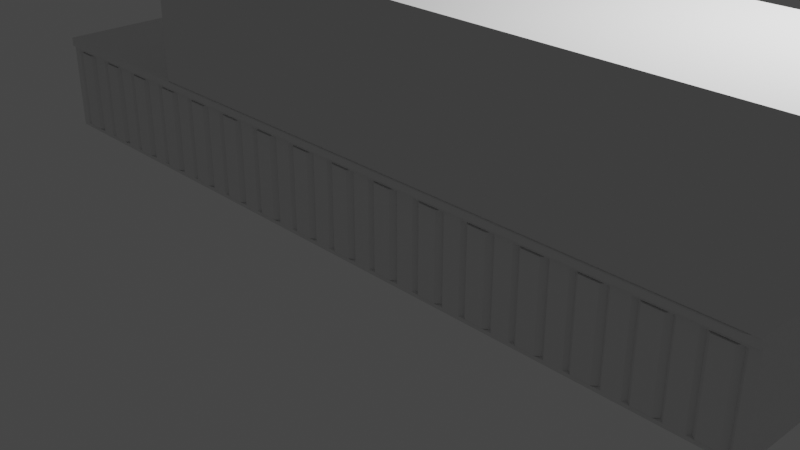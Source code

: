 # Source: newCounter.blend  (saved by Blender 2.80.75; exported with 4.5.12 LTS)
import bpy
from mathutils import Matrix  # noqa: F401  (used for matrix-valued properties, if any)

bpy.ops.wm.read_factory_settings(use_empty=True)
scene = bpy.context.scene
scene.name = 'Scene'

# ---- collections
col_collection = bpy.data.collections.new('Collection'); scene.collection.children.link(col_collection)

# ---- materials (node trees are filled in below, after node groups)
mat_material = bpy.data.materials.new('Material')
mat_material.alpha_threshold = 0.0
mat_material.use_transparent_shadow = False
mat_material.line_color = (0.0, 0.0, 0.0, 1.0)

# ---- material node trees
mat_material.use_nodes = True; mat_material.node_tree.nodes.clear()
_N = mat_material.node_tree.nodes; _L = mat_material.node_tree.links
n0 = _N.new('ShaderNodeOutputMaterial'); n0.name = 'Material Output'; n0.location = (300, 300)
n1 = _N.new('ShaderNodeBsdfPrincipled'); n1.name = 'Principled BSDF'; n1.location = (10, 300)
n1.distribution = 'GGX'
n1.subsurface_method = 'BURLEY'
n1.inputs[2].default_value = 0.4
n1.inputs[3].default_value = 1.45
n1.inputs[27].default_value = (0.0, 0.0, 0.0, 1.0)
n1.inputs[28].default_value = 1.0
_L.new(n1.outputs[0], n0.inputs[0])
n0.is_active_output = True

# ---- world
world_world = bpy.data.worlds.new('World'); scene.world = world_world
world_world.use_nodes = True; world_world.node_tree.nodes.clear()
_N = world_world.node_tree.nodes; _L = world_world.node_tree.links
n0 = _N.new('ShaderNodeOutputWorld'); n0.name = 'World Output'; n0.location = (300, 300)
n1 = _N.new('ShaderNodeBackground'); n1.name = 'Background'; n1.location = (10, 300)
n1.inputs[0].default_value = (0.05088, 0.05088, 0.05088, 1.0)
_L.new(n1.outputs[0], n0.inputs[0])
n0.is_active_output = True
world_world.color = (0.05088, 0.05088, 0.05088)
world_world.use_sun_shadow = False
world_world.sun_shadow_jitter_overblur = 0.0

# ---- cameras
cam_camera = bpy.data.cameras.new('Camera')
cam_camera.clip_end = 100.0
cam_camera.ortho_scale = 7.314

# ---- lights
light_light = bpy.data.lights.new('Light', 'POINT')
light_light.transmission_factor = 0.0
light_light.energy = 1000.0
light_light.shadow_soft_size = 0.1
light_light.shadow_maximum_resolution = 0.006
light_light.use_absolute_resolution = True

# ---- meshes
me_cube = bpy.data.meshes.new('Cube')
me_cube.from_pydata([(1.0, 1.0, 1.0), (1.0, 1.0, -1.0), (1.0, -1.0, 1.0), (1.0, -1.0, -1.0), (-1.0, 1.0, 1.0), (-1.0, 1.0, -1.0), (-1.0, -1.0, 1.0), (-1.0, -1.0, -1.0), (0.0, 1.0, -1.0), (1.0, 1.0, 0.0), (0.0, 1.0, 1.0), (0.0, 1.0, 0.0), (-0.5, 1.0, -1.0), (0.5, 1.0, 1.0), (0.5, 1.0, -1.0), (-0.5, 1.0, 1.0), (0.5, 1.0, 0.0), (-0.5, 1.0, 0.0), (0.0174, 1.0, 0.04455), (0.0174, 1.0, 0.9554), (0.4868, 1.0, 0.9554), (0.4868, 1.0, 0.04455), (0.5174, 1.0, -0.9554), (0.5174, 1.0, -0.04455), (0.9868, 1.0, -0.04455), (0.9868, 1.0, -0.9554), (0.0174, 1.0, -0.9554), (0.0174, 1.0, -0.04455), (0.4868, 1.0, -0.04455), (0.4868, 1.0, -0.9554), (-0.4826, 1.0, 0.04455), (-0.4826, 1.0, 0.9554), (-0.01322, 1.0, 0.9554), (-0.01322, 1.0, 0.04455), (-0.4826, 1.0, -0.9554), (-0.4826, 1.0, -0.04455), (-0.01322, 1.0, -0.04455), (-0.01322, 1.0, -0.9554), (0.5174, 1.0, 0.04455), (0.5174, 1.0, 0.9554), (0.9868, 1.0, 0.9554), (0.9868, 1.0, 0.04455), (-0.9826, 1.0, -0.9554), (-0.9826, 1.0, 0.9554), (-0.5132, 1.0, 0.9554), (-0.5132, 1.0, 0.0), (-0.5132, 1.0, -0.9554), (0.0174, -0.9536, 0.9554), (0.0174, -0.9536, 0.04455), (0.4868, -0.9536, 0.04455), (0.4868, -0.9536, 0.9554), (0.5174, -0.9536, -0.04455), (0.5174, -0.9536, -0.9554), (0.9868, -0.9536, -0.9554), (0.9868, -0.9536, -0.04455), (0.0174, -0.9536, -0.04455), (0.0174, -0.9536, -0.9554), (0.4868, -0.9536, -0.9554), (0.4868, -0.9536, -0.04455), (-0.4826, -0.9536, 0.9554), (-0.4826, -0.9536, 0.04455), (-0.01322, -0.9536, 0.04455), (-0.01322, -0.9536, 0.9554), (-0.4826, -0.9536, -0.04455), (-0.4826, -0.9536, -0.9554), (-0.01322, -0.9536, -0.9554), (-0.01322, -0.9536, -0.04455), (0.5174, -0.9536, 0.9554), (0.5174, -0.9536, 0.04455), (0.9868, -0.9536, 0.04455), (0.9868, -0.9536, 0.9554), (-0.9826, -0.9536, 0.9554), (-0.9826, -0.9536, -0.9554), (-0.5132, -0.9536, -0.9554), (-0.5132, -0.9536, 0.9554), (-0.5132, -0.9536, 0.0), (0.0, -1.0, 1.0), (0.0, -1.0, -1.0), (-0.5, -1.0, 1.0), (-0.5, -1.0, -1.0), (0.5, -1.0, -1.0), (0.5, -1.0, 1.0), (-1.0, -1.0, 0.8215), (1.0, -1.0, 0.8215), (-1.0, 1.0, 0.8215), (-0.9826, 1.0, 0.7849), (-0.9826, -0.9536, 0.7849), (0.0, -1.0, 0.8215), (-0.5, -1.0, 0.8215), (0.5, -1.0, 0.8215), (-0.9683, -1.058, 0.8532), (-1.0, -1.026, 0.8215), (-0.9683, -1.058, 0.9683), (-1.0, -1.026, 1.0), (-0.5, -1.058, 0.9683), (-0.5, -1.026, 1.0), (0.5, -1.058, 0.9683), (0.5, -1.026, 1.0), (0.0, -1.026, 1.0), (0.0, -1.058, 0.9683), (0.9683, -1.058, 0.9683), (1.0, -1.026, 1.0), (0.9683, -1.058, 0.8532), (1.0, -1.026, 0.8215), (0.0, -1.026, 0.8215), (0.0, -1.058, 0.8532), (-0.5, -1.058, 0.8532), (-0.5, -1.026, 0.8215), (0.5, -1.058, 0.8532), (0.5, -1.026, 0.8215), (-0.75, -1.0, 1.0), (-0.75, -1.0, -1.0), (-0.75, -1.0, 0.8215), (-0.75, -1.026, 1.0), (-0.7342, -1.058, 0.9683), (-0.75, -1.026, 0.8215), (-0.7342, -1.058, 0.8532), (-0.25, -1.0, -1.0), (-0.25, -1.0, 1.0), (-0.25, -1.0, 0.8215), (-0.25, -1.026, 1.0), (-0.25, -1.058, 0.9683), (-0.25, -1.026, 0.8215), (-0.25, -1.058, 0.8532), (0.25, -1.0, 1.0), (0.25, -1.0, -1.0), (0.25, -1.0, 0.8215), (0.25, -1.026, 1.0), (0.25, -1.058, 0.9683), (0.25, -1.026, 0.8215), (0.25, -1.058, 0.8532), (0.75, -1.0, -1.0), (0.75, -1.0, 1.0), (0.75, -1.0, 0.8215), (0.75, -1.026, 1.0), (0.7342, -1.058, 0.9683), (0.75, -1.026, 0.8215), (0.7342, -1.058, 0.8532), (-0.875, -1.0, 1.0), (-0.875, -1.026, 1.0), (-0.8512, -1.058, 0.8532), (-0.875, -1.0, -1.0), (-0.875, -1.0, 0.8215), (-0.8512, -1.058, 0.9683), (-0.875, -1.026, 0.8215), (-0.625, -1.0, -1.0), (-0.625, -1.0, 0.8215), (-0.6171, -1.058, 0.9683), (-0.625, -1.026, 0.8215), (-0.625, -1.0, 1.0), (-0.625, -1.026, 1.0), (-0.6171, -1.058, 0.8532), (-0.375, -1.0, 1.0), (-0.375, -1.026, 1.0), (-0.375, -1.058, 0.8532), (-0.375, -1.0, -1.0), (-0.375, -1.0, 0.8215), (-0.375, -1.058, 0.9683), (-0.375, -1.026, 0.8215), (-0.125, -1.0, -1.0), (-0.125, -1.0, 0.8215), (-0.125, -1.058, 0.9683), (-0.125, -1.026, 0.8215), (-0.125, -1.0, 1.0), (-0.125, -1.026, 1.0), (-0.125, -1.058, 0.8532), (0.125, -1.0, 1.0), (0.125, -1.026, 1.0), (0.125, -1.058, 0.8532), (0.125, -1.0, -1.0), (0.125, -1.0, 0.8215), (0.125, -1.058, 0.9683), (0.125, -1.026, 0.8215), (0.375, -1.0, -1.0), (0.375, -1.0, 0.8215), (0.375, -1.058, 0.9683), (0.375, -1.026, 0.8215), (0.375, -1.0, 1.0), (0.375, -1.026, 1.0), (0.375, -1.058, 0.8532), (0.625, -1.0, 1.0), (0.625, -1.026, 1.0), (0.6171, -1.058, 0.8532), (0.625, -1.0, -1.0), (0.625, -1.0, 0.8215), (0.6171, -1.058, 0.9683), (0.625, -1.026, 0.8215), (0.875, -1.0, -1.0), (0.875, -1.0, 0.8215), (0.8512, -1.058, 0.9683), (0.875, -1.026, 0.8215), (0.875, -1.0, 1.0), (0.875, -1.026, 1.0), (0.8512, -1.058, 0.8532), (-0.9157, -1.012, 0.7315), (-0.9593, -1.012, 0.7315), (-0.9593, -1.012, -0.91), (-0.9157, -1.012, -0.91), (0.08431, -1.012, 0.7315), (0.04069, -1.012, 0.7315), (0.04069, -1.012, -0.91), (0.08431, -1.012, -0.91), (-0.4157, -1.012, 0.7315), (-0.4593, -1.012, 0.7315), (-0.4593, -1.012, -0.91), (-0.4157, -1.012, -0.91), (0.5843, -1.012, 0.7315), (0.5407, -1.012, 0.7315), (0.5407, -1.012, -0.91), (0.5843, -1.012, -0.91), (-0.6657, -1.012, 0.7315), (-0.7093, -1.012, 0.7315), (-0.7093, -1.012, -0.91), (-0.6657, -1.012, -0.91), (-0.1657, -1.012, 0.7315), (-0.2093, -1.012, 0.7315), (-0.2093, -1.012, -0.91), (-0.1657, -1.012, -0.91), (0.3343, -1.012, 0.7315), (0.2907, -1.012, 0.7315), (0.2907, -1.012, -0.91), (0.3343, -1.012, -0.91), (0.8343, -1.012, 0.7315), (0.7907, -1.012, 0.7315), (0.7907, -1.012, -0.91), (0.8343, -1.012, -0.91), (-0.7907, -1.012, 0.7315), (-0.8343, -1.012, 0.7315), (-0.8343, -1.012, -0.91), (-0.7907, -1.012, -0.91), (-0.5407, -1.012, 0.7315), (-0.5843, -1.012, 0.7315), (-0.5843, -1.012, -0.91), (-0.5407, -1.012, -0.91), (-0.2907, -1.012, 0.7315), (-0.3343, -1.012, 0.7315), (-0.3343, -1.012, -0.91), (-0.2907, -1.012, -0.91), (-0.04069, -1.012, 0.7315), (-0.08431, -1.012, 0.7315), (-0.08431, -1.012, -0.91), (-0.04069, -1.012, -0.91), (0.2093, -1.012, 0.7315), (0.1657, -1.012, 0.7315), (0.1657, -1.012, -0.91), (0.2093, -1.012, -0.91), (0.4593, -1.012, 0.7315), (0.4157, -1.012, 0.7315), (0.4157, -1.012, -0.91), (0.4593, -1.012, -0.91), (0.7093, -1.012, 0.7315), (0.6657, -1.012, 0.7315), (0.6657, -1.012, -0.91), (0.7093, -1.012, -0.91), (0.9593, -1.012, 0.7315), (0.9157, -1.012, 0.7315), (0.9157, -1.012, -0.91), (0.9593, -1.012, -0.91), (-0.9791, -1.0, 0.7512), (-0.8959, -1.0, 0.7512), (-0.8959, -1.0, -0.9297), (-0.9791, -1.0, -0.9297), (0.02094, -1.0, 0.7512), (0.1041, -1.0, 0.7512), (0.1041, -1.0, -0.9297), (0.02094, -1.0, -0.9297), (-0.4791, -1.0, 0.7512), (-0.3959, -1.0, 0.7512), (-0.3959, -1.0, -0.9297), (-0.4791, -1.0, -0.9297), (0.5209, -1.0, 0.7512), (0.6041, -1.0, 0.7512), (0.6041, -1.0, -0.9297), (0.5209, -1.0, -0.9297), (-0.7291, -1.0, 0.7512), (-0.6459, -1.0, 0.7512), (-0.6459, -1.0, -0.9297), (-0.7291, -1.0, -0.9297), (-0.2291, -1.0, 0.7512), (-0.1459, -1.0, 0.7512), (-0.1459, -1.0, -0.9297), (-0.2291, -1.0, -0.9297), (0.2709, -1.0, 0.7512), (0.3541, -1.0, 0.7512), (0.3541, -1.0, -0.9297), (0.2709, -1.0, -0.9297), (0.7709, -1.0, 0.7512), (0.8541, -1.0, 0.7512), (0.8541, -1.0, -0.9297), (0.7709, -1.0, -0.9297), (-0.8541, -1.0, 0.7512), (-0.7709, -1.0, 0.7512), (-0.7709, -1.0, -0.9297), (-0.8541, -1.0, -0.9297), (-0.6041, -1.0, 0.7512), (-0.5209, -1.0, 0.7512), (-0.5209, -1.0, -0.9297), (-0.6041, -1.0, -0.9297), (-0.3541, -1.0, 0.7512), (-0.2709, -1.0, 0.7512), (-0.2709, -1.0, -0.9297), (-0.3541, -1.0, -0.9297), (-0.1041, -1.0, 0.7512), (-0.02094, -1.0, 0.7512), (-0.02094, -1.0, -0.9297), (-0.1041, -1.0, -0.9297), (0.1459, -1.0, 0.7512), (0.2291, -1.0, 0.7512), (0.2291, -1.0, -0.9297), (0.1459, -1.0, -0.9297), (0.3959, -1.0, 0.7512), (0.4791, -1.0, 0.7512), (0.4791, -1.0, -0.9297), (0.3959, -1.0, -0.9297), (0.6459, -1.0, 0.7512), (0.7291, -1.0, 0.7512), (0.7291, -1.0, -0.9297), (0.6459, -1.0, -0.9297), (0.8959, -1.0, 0.7512), (0.9791, -1.0, 0.7512), (0.9791, -1.0, -0.9297), (0.8959, -1.0, -0.9297), (-0.9705, -0.969, 0.7427), (-0.9045, -0.969, 0.7427), (-0.9045, -0.969, -0.9212), (-0.9705, -0.969, -0.9212), (0.02947, -0.969, 0.7427), (0.09553, -0.969, 0.7427), (0.09553, -0.969, -0.9212), (0.02947, -0.969, -0.9212), (-0.4705, -0.969, 0.7427), (-0.4045, -0.969, 0.7427), (-0.4045, -0.969, -0.9212), (-0.4705, -0.969, -0.9212), (0.5295, -0.969, 0.7427), (0.5955, -0.969, 0.7427), (0.5955, -0.969, -0.9212), (0.5295, -0.969, -0.9212), (-0.7205, -0.969, 0.7427), (-0.6545, -0.969, 0.7427), (-0.6545, -0.969, -0.9212), (-0.7205, -0.969, -0.9212), (-0.2205, -0.969, 0.7427), (-0.1545, -0.969, 0.7427), (-0.1545, -0.969, -0.9212), (-0.2205, -0.969, -0.9212), (0.2795, -0.969, 0.7427), (0.3455, -0.969, 0.7427), (0.3455, -0.969, -0.9212), (0.2795, -0.969, -0.9212), (0.7795, -0.969, 0.7427), (0.8455, -0.969, 0.7427), (0.8455, -0.969, -0.9212), (0.7795, -0.969, -0.9212), (-0.8455, -0.969, 0.7427), (-0.7795, -0.969, 0.7427), (-0.7795, -0.969, -0.9212), (-0.8455, -0.969, -0.9212), (-0.5955, -0.969, 0.7427), (-0.5295, -0.969, 0.7427), (-0.5295, -0.969, -0.9212), (-0.5955, -0.969, -0.9212), (-0.3455, -0.969, 0.7427), (-0.2795, -0.969, 0.7427), (-0.2795, -0.969, -0.9212), (-0.3455, -0.969, -0.9212), (-0.09553, -0.969, 0.7427), (-0.02947, -0.969, 0.7427), (-0.02947, -0.969, -0.9212), (-0.09553, -0.969, -0.9212), (0.1545, -0.969, 0.7427), (0.2205, -0.969, 0.7427), (0.2205, -0.969, -0.9212), (0.1545, -0.969, -0.9212), (0.4045, -0.969, 0.7427), (0.4705, -0.969, 0.7427), (0.4705, -0.969, -0.9212), (0.4045, -0.969, -0.9212), (0.6545, -0.969, 0.7427), (0.7205, -0.969, 0.7427), (0.7205, -0.969, -0.9212), (0.6545, -0.969, -0.9212), (0.9045, -0.969, 0.7427), (0.9705, -0.969, 0.7427), (0.9705, -0.969, -0.9212), (0.9045, -0.969, -0.9212)], [], [(0, 13, 10, 15, 4, 6, 138, 110, 149, 78, 152, 118, 163, 76, 166, 124, 177, 81, 180, 132, 191, 2), (194, 195, 196, 197), (82, 6, 4, 84), (5, 12, 8, 14, 1, 3, 187, 131, 183, 80, 173, 125, 169, 77, 159, 117, 155, 79, 145, 111, 141, 7), (1, 9, 0, 2, 83, 3), (24, 25, 53, 54), (44, 45, 75, 74), (30, 31, 59, 60), (23, 24, 54, 51), (43, 44, 74, 71), (25, 22, 52, 53), (46, 42, 72, 73), (11, 10, 19, 18), (10, 13, 20, 19), (13, 16, 21, 20), (16, 11, 18, 21), (14, 16, 23, 22), (16, 9, 24, 23), (9, 1, 25, 24), (1, 14, 22, 25), (8, 11, 27, 26), (11, 16, 28, 27), (16, 14, 29, 28), (14, 8, 26, 29), (17, 15, 31, 30), (15, 10, 32, 31), (10, 11, 33, 32), (11, 17, 30, 33), (12, 17, 35, 34), (17, 11, 36, 35), (11, 8, 37, 36), (8, 12, 34, 37), (16, 13, 39, 38), (13, 0, 40, 39), (0, 9, 41, 40), (9, 16, 38, 41), (84, 4, 43, 85), (4, 15, 44, 43), (15, 17, 45, 44), (17, 12, 46, 45), (12, 5, 42, 46), (48, 47, 50, 49), (52, 51, 54, 53), (56, 55, 58, 57), (60, 59, 62, 61), (64, 63, 66, 65), (68, 67, 70, 69), (72, 86, 71, 74, 75, 73), (33, 30, 60, 61), (45, 46, 73, 75), (31, 32, 62, 59), (38, 39, 67, 68), (18, 19, 47, 48), (32, 33, 61, 62), (41, 38, 68, 69), (21, 18, 48, 49), (39, 40, 70, 67), (19, 20, 50, 47), (26, 27, 55, 56), (40, 41, 69, 70), (20, 21, 49, 50), (29, 26, 56, 57), (27, 28, 58, 55), (34, 35, 63, 64), (28, 29, 57, 58), (37, 34, 64, 65), (35, 36, 66, 63), (85, 43, 71, 86), (22, 23, 51, 52), (36, 37, 65, 66), (198, 199, 200, 201), (202, 203, 204, 205), (206, 207, 208, 209), (174, 89, 109, 176), (143, 92, 90, 140), (42, 85, 86, 72), (5, 84, 85, 42), (7, 82, 84, 5), (185, 96, 108, 182), (83, 2, 101, 103), (166, 76, 98, 167), (180, 81, 97, 181), (138, 6, 93, 139), (6, 82, 91, 93), (152, 78, 95, 153), (157, 94, 106, 154), (188, 83, 103, 190), (160, 87, 104, 162), (171, 99, 105, 168), (90, 92, 93, 91), (139, 93, 92, 143), (167, 98, 99, 171), (153, 95, 94, 157), (181, 97, 96, 185), (100, 102, 103, 101), (190, 103, 102, 193), (162, 104, 105, 165), (176, 109, 108, 179), (148, 107, 106, 151), (146, 88, 107, 148), (142, 112, 115, 144), (144, 115, 116, 140), (150, 113, 114, 147), (149, 110, 113, 150), (147, 114, 116, 151), (210, 211, 212, 213), (158, 122, 123, 154), (164, 120, 121, 161), (156, 119, 122, 158), (161, 121, 123, 165), (163, 118, 120, 164), (214, 215, 216, 217), (172, 129, 130, 168), (178, 127, 128, 175), (175, 128, 130, 179), (177, 124, 127, 178), (170, 126, 129, 172), (218, 219, 220, 221), (186, 136, 137, 182), (192, 134, 135, 189), (184, 133, 136, 186), (191, 132, 134, 192), (189, 135, 137, 193), (222, 223, 224, 225), (91, 144, 140, 90), (82, 142, 144, 91), (113, 139, 143, 114), (110, 138, 139, 113), (114, 143, 140, 116), (226, 227, 228, 229), (230, 231, 232, 233), (94, 147, 151, 106), (78, 149, 150, 95), (95, 150, 147, 94), (112, 146, 148, 115), (115, 148, 151, 116), (88, 156, 158, 107), (107, 158, 154, 106), (120, 153, 157, 121), (121, 157, 154, 123), (118, 152, 153, 120), (234, 235, 236, 237), (238, 239, 240, 241), (76, 163, 164, 98), (99, 161, 165, 105), (98, 164, 161, 99), (122, 162, 165, 123), (119, 160, 162, 122), (87, 170, 172, 104), (104, 172, 168, 105), (127, 167, 171, 128), (128, 171, 168, 130), (124, 166, 167, 127), (242, 243, 244, 245), (246, 247, 248, 249), (81, 177, 178, 97), (96, 175, 179, 108), (97, 178, 175, 96), (129, 176, 179, 130), (126, 174, 176, 129), (89, 184, 186, 109), (109, 186, 182, 108), (134, 181, 185, 135), (132, 180, 181, 134), (135, 185, 182, 137), (250, 251, 252, 253), (254, 255, 256, 257), (100, 189, 193, 102), (2, 191, 192, 101), (101, 192, 189, 100), (136, 190, 193, 137), (133, 188, 190, 136), (142, 82, 258, 259), (82, 7, 261, 258), (7, 141, 260, 261), (141, 142, 259, 260), (170, 87, 262, 263), (87, 77, 265, 262), (77, 169, 264, 265), (169, 170, 263, 264), (156, 88, 266, 267), (88, 79, 269, 266), (79, 155, 268, 269), (155, 156, 267, 268), (184, 89, 270, 271), (89, 80, 273, 270), (80, 183, 272, 273), (183, 184, 271, 272), (146, 112, 274, 275), (112, 111, 277, 274), (111, 145, 276, 277), (145, 146, 275, 276), (160, 119, 278, 279), (119, 117, 281, 278), (117, 159, 280, 281), (159, 160, 279, 280), (174, 126, 282, 283), (126, 125, 285, 282), (125, 173, 284, 285), (173, 174, 283, 284), (188, 133, 286, 287), (133, 131, 289, 286), (131, 187, 288, 289), (187, 188, 287, 288), (112, 142, 290, 291), (142, 141, 293, 290), (141, 111, 292, 293), (111, 112, 291, 292), (88, 146, 294, 295), (146, 145, 297, 294), (145, 79, 296, 297), (79, 88, 295, 296), (119, 156, 298, 299), (156, 155, 301, 298), (155, 117, 300, 301), (117, 119, 299, 300), (87, 160, 302, 303), (160, 159, 305, 302), (159, 77, 304, 305), (77, 87, 303, 304), (126, 170, 306, 307), (170, 169, 309, 306), (169, 125, 308, 309), (125, 126, 307, 308), (89, 174, 310, 311), (174, 173, 313, 310), (173, 80, 312, 313), (80, 89, 311, 312), (133, 184, 314, 315), (184, 183, 317, 314), (183, 131, 316, 317), (131, 133, 315, 316), (83, 188, 318, 319), (188, 187, 321, 318), (187, 3, 320, 321), (3, 83, 319, 320), (322, 323, 259, 258), (323, 324, 260, 259), (325, 322, 258, 261), (324, 325, 261, 260), (326, 327, 263, 262), (327, 328, 264, 263), (329, 326, 262, 265), (328, 329, 265, 264), (330, 331, 267, 266), (331, 332, 268, 267), (333, 330, 266, 269), (332, 333, 269, 268), (334, 335, 271, 270), (335, 336, 272, 271), (337, 334, 270, 273), (336, 337, 273, 272), (338, 339, 275, 274), (339, 340, 276, 275), (341, 338, 274, 277), (340, 341, 277, 276), (342, 343, 279, 278), (343, 344, 280, 279), (345, 342, 278, 281), (344, 345, 281, 280), (346, 347, 283, 282), (347, 348, 284, 283), (349, 346, 282, 285), (348, 349, 285, 284), (350, 351, 287, 286), (351, 352, 288, 287), (353, 350, 286, 289), (352, 353, 289, 288), (354, 355, 291, 290), (355, 356, 292, 291), (357, 354, 290, 293), (356, 357, 293, 292), (358, 359, 295, 294), (359, 360, 296, 295), (361, 358, 294, 297), (360, 361, 297, 296), (362, 363, 299, 298), (363, 364, 300, 299), (365, 362, 298, 301), (364, 365, 301, 300), (366, 367, 303, 302), (367, 368, 304, 303), (369, 366, 302, 305), (368, 369, 305, 304), (370, 371, 307, 306), (371, 372, 308, 307), (373, 370, 306, 309), (372, 373, 309, 308), (374, 375, 311, 310), (375, 376, 312, 311), (377, 374, 310, 313), (376, 377, 313, 312), (378, 379, 315, 314), (379, 380, 316, 315), (381, 378, 314, 317), (380, 381, 317, 316), (382, 383, 319, 318), (383, 384, 320, 319), (385, 382, 318, 321), (384, 385, 321, 320), (195, 194, 323, 322), (194, 197, 324, 323), (196, 195, 322, 325), (197, 196, 325, 324), (199, 198, 327, 326), (198, 201, 328, 327), (200, 199, 326, 329), (201, 200, 329, 328), (203, 202, 331, 330), (202, 205, 332, 331), (204, 203, 330, 333), (205, 204, 333, 332), (207, 206, 335, 334), (206, 209, 336, 335), (208, 207, 334, 337), (209, 208, 337, 336), (211, 210, 339, 338), (210, 213, 340, 339), (212, 211, 338, 341), (213, 212, 341, 340), (215, 214, 343, 342), (214, 217, 344, 343), (216, 215, 342, 345), (217, 216, 345, 344), (219, 218, 347, 346), (218, 221, 348, 347), (220, 219, 346, 349), (221, 220, 349, 348), (223, 222, 351, 350), (222, 225, 352, 351), (224, 223, 350, 353), (225, 224, 353, 352), (227, 226, 355, 354), (226, 229, 356, 355), (228, 227, 354, 357), (229, 228, 357, 356), (231, 230, 359, 358), (230, 233, 360, 359), (232, 231, 358, 361), (233, 232, 361, 360), (235, 234, 363, 362), (234, 237, 364, 363), (236, 235, 362, 365), (237, 236, 365, 364), (239, 238, 367, 366), (238, 241, 368, 367), (240, 239, 366, 369), (241, 240, 369, 368), (243, 242, 371, 370), (242, 245, 372, 371), (244, 243, 370, 373), (245, 244, 373, 372), (247, 246, 375, 374), (246, 249, 376, 375), (248, 247, 374, 377), (249, 248, 377, 376), (251, 250, 379, 378), (250, 253, 380, 379), (252, 251, 378, 381), (253, 252, 381, 380), (255, 254, 383, 382), (254, 257, 384, 383), (256, 255, 382, 385), (257, 256, 385, 384)])
_uv = me_cube.uv_layers.new(name='UVMap')
_uv.uv.foreach_set('vector', [0.375, 0.0, 0.4375, 0.0, 0.5, 0.0, 0.5625, 0.0, 0.625, 0.0, 0.625, 0.25, 0.6094, 0.25, 0.5938, 0.25, 0.5781, 0.25, 0.5625, 0.25, 0.5469, 0.25, 0.5312, 0.25, 0.5156, 0.25, 0.5, 0.25, 0.4844, 0.25, 0.4688, 0.25, 0.4531, 0.25, 0.4375, 0.25, 0.4219, 0.25, 0.4063, 0.25, 0.3906, 0.25, 0.375, 0.25, 0.5975, 0.4895, 0.5975, 0.4949, 0.3802, 0.4949, 0.3802, 0.4895, 0.6027, 0.5, 0.625, 0.5, 0.625, 0.75, 0.6027, 0.75, 0.375, 0.75, 0.4375, 0.75, 0.5, 0.75, 0.5625, 0.75, 0.625, 0.75, 0.625, 1.0, 0.6094, 1.0, 0.5938, 1.0, 0.5781, 1.0, 0.5625, 1.0, 0.5469, 1.0, 0.5312, 1.0, 0.5156, 1.0, 0.5, 1.0, 0.4844, 1.0, 0.4688, 1.0, 0.4531, 1.0, 0.4375, 1.0, 0.4219, 1.0, 0.4062, 1.0, 0.3906, 1.0, 0.375, 1.0, 0.125, 0.5, 0.25, 0.5, 0.375, 0.5, 0.375, 0.75, 0.3527, 0.75, 0.125, 0.75, 0.7444, 0.7444, 0.6306, 0.7444, 0.6306, 0.7444, 0.7444, 0.7444, 0.8694, 0.5569, 0.75, 0.5569, 0.75, 0.5569, 0.8694, 0.5569, 0.7556, 0.5681, 0.8694, 0.5681, 0.8694, 0.5681, 0.7556, 0.5681, 0.7444, 0.6931, 0.7444, 0.7444, 0.7444, 0.7444, 0.7444, 0.6931, 0.8694, 0.5056, 0.8694, 0.5569, 0.8694, 0.5569, 0.8694, 0.5056, 0.6306, 0.7444, 0.6306, 0.6931, 0.6306, 0.6931, 0.6306, 0.7444, 0.6306, 0.5569, 0.6306, 0.5056, 0.6306, 0.5056, 0.6306, 0.5569, 0.75, 0.625, 0.875, 0.625, 0.8694, 0.6306, 0.7556, 0.6306, 0.875, 0.625, 0.875, 0.6875, 0.8694, 0.6819, 0.8694, 0.6306, 0.875, 0.6875, 0.75, 0.6875, 0.7556, 0.6819, 0.8694, 0.6819, 0.75, 0.6875, 0.75, 0.625, 0.7556, 0.6306, 0.7556, 0.6819, 0.625, 0.6875, 0.75, 0.6875, 0.7444, 0.6931, 0.6306, 0.6931, 0.75, 0.6875, 0.75, 0.75, 0.7444, 0.7444, 0.7444, 0.6931, 0.75, 0.75, 0.625, 0.75, 0.6306, 0.7444, 0.7444, 0.7444, 0.625, 0.75, 0.625, 0.6875, 0.6306, 0.6931, 0.6306, 0.7444, 0.625, 0.625, 0.75, 0.625, 0.7444, 0.6306, 0.6306, 0.6306, 0.75, 0.625, 0.75, 0.6875, 0.7444, 0.6819, 0.7444, 0.6306, 0.75, 0.6875, 0.625, 0.6875, 0.6306, 0.6819, 0.7444, 0.6819, 0.625, 0.6875, 0.625, 0.625, 0.6306, 0.6306, 0.6306, 0.6819, 0.75, 0.5625, 0.875, 0.5625, 0.8694, 0.5681, 0.7556, 0.5681, 0.875, 0.5625, 0.875, 0.625, 0.8694, 0.6194, 0.8694, 0.5681, 0.875, 0.625, 0.75, 0.625, 0.7556, 0.6194, 0.8694, 0.6194, 0.75, 0.625, 0.75, 0.5625, 0.7556, 0.5681, 0.7556, 0.6194, 0.625, 0.5625, 0.75, 0.5625, 0.7444, 0.5681, 0.6306, 0.5681, 0.75, 0.5625, 0.75, 0.625, 0.7444, 0.6194, 0.7444, 0.5681, 0.75, 0.625, 0.625, 0.625, 0.6306, 0.6194, 0.7444, 0.6194, 0.625, 0.625, 0.625, 0.5625, 0.6306, 0.5681, 0.6306, 0.6194, 0.75, 0.6875, 0.875, 0.6875, 0.8694, 0.6931, 0.7556, 0.6931, 0.875, 0.6875, 0.875, 0.75, 0.8694, 0.7444, 0.8694, 0.6931, 0.875, 0.75, 0.75, 0.75, 0.7556, 0.7444, 0.8694, 0.7444, 0.75, 0.75, 0.75, 0.6875, 0.7556, 0.6931, 0.7556, 0.7444, 0.8527, 0.5, 0.875, 0.5, 0.8694, 0.5056, 0.8481, 0.5056, 0.875, 0.5, 0.875, 0.5625, 0.8694, 0.5569, 0.8694, 0.5056, 0.875, 0.5625, 0.75, 0.5625, 0.75, 0.5569, 0.8694, 0.5569, 0.75, 0.5625, 0.625, 0.5625, 0.6306, 0.5569, 0.75, 0.5569, 0.625, 0.5625, 0.625, 0.5, 0.6306, 0.5056, 0.6306, 0.5569, 0.7556, 0.6306, 0.8694, 0.6306, 0.8694, 0.6819, 0.7556, 0.6819, 0.6306, 0.6931, 0.7444, 0.6931, 0.7444, 0.7444, 0.6306, 0.7444, 0.6306, 0.6306, 0.7444, 0.6306, 0.7444, 0.6819, 0.6306, 0.6819, 0.7556, 0.5681, 0.8694, 0.5681, 0.8694, 0.6194, 0.7556, 0.6194, 0.6306, 0.5681, 0.7444, 0.5681, 0.7444, 0.6194, 0.6306, 0.6194, 0.7556, 0.6931, 0.8694, 0.6931, 0.8694, 0.7444, 0.7556, 0.7444, 0.6306, 0.5056, 0.8481, 0.5056, 0.8694, 0.5056, 0.8694, 0.5569, 0.75, 0.5569, 0.6306, 0.5569, 0.7556, 0.6194, 0.7556, 0.5681, 0.7556, 0.5681, 0.7556, 0.6194, 0.75, 0.5569, 0.6306, 0.5569, 0.6306, 0.5569, 0.75, 0.5569, 0.8694, 0.5681, 0.8694, 0.6194, 0.8694, 0.6194, 0.8694, 0.5681, 0.7556, 0.6931, 0.8694, 0.6931, 0.8694, 0.6931, 0.7556, 0.6931, 0.7556, 0.6306, 0.8694, 0.6306, 0.8694, 0.6306, 0.7556, 0.6306, 0.8694, 0.6194, 0.7556, 0.6194, 0.7556, 0.6194, 0.8694, 0.6194, 0.7556, 0.7444, 0.7556, 0.6931, 0.7556, 0.6931, 0.7556, 0.7444, 0.7556, 0.6819, 0.7556, 0.6306, 0.7556, 0.6306, 0.7556, 0.6819, 0.8694, 0.6931, 0.8694, 0.7444, 0.8694, 0.7444, 0.8694, 0.6931, 0.8694, 0.6306, 0.8694, 0.6819, 0.8694, 0.6819, 0.8694, 0.6306, 0.6306, 0.6306, 0.7444, 0.6306, 0.7444, 0.6306, 0.6306, 0.6306, 0.8694, 0.7444, 0.7556, 0.7444, 0.7556, 0.7444, 0.8694, 0.7444, 0.8694, 0.6819, 0.7556, 0.6819, 0.7556, 0.6819, 0.8694, 0.6819, 0.6306, 0.6819, 0.6306, 0.6306, 0.6306, 0.6306, 0.6306, 0.6819, 0.7444, 0.6306, 0.7444, 0.6819, 0.7444, 0.6819, 0.7444, 0.6306, 0.6306, 0.5681, 0.7444, 0.5681, 0.7444, 0.5681, 0.6306, 0.5681, 0.7444, 0.6819, 0.6306, 0.6819, 0.6306, 0.6819, 0.7444, 0.6819, 0.6306, 0.6194, 0.6306, 0.5681, 0.6306, 0.5681, 0.6306, 0.6194, 0.7444, 0.5681, 0.7444, 0.6194, 0.7444, 0.6194, 0.7444, 0.5681, 0.8481, 0.5056, 0.8694, 0.5056, 0.8694, 0.5056, 0.8481, 0.5056, 0.6306, 0.6931, 0.7444, 0.6931, 0.7444, 0.6931, 0.6306, 0.6931, 0.7444, 0.6194, 0.6306, 0.6194, 0.6306, 0.6194, 0.7444, 0.6194, 0.5975, 0.3645, 0.5975, 0.3699, 0.3802, 0.3699, 0.3802, 0.3645, 0.5975, 0.427, 0.5975, 0.4324, 0.3802, 0.4324, 0.3802, 0.427, 0.5975, 0.302, 0.5975, 0.3074, 0.3802, 0.3074, 0.3802, 0.302, 0.6027, 0.3281, 0.6027, 0.3125, 0.6027, 0.3125, 0.6027, 0.3281, 0.621, 0.4814, 0.621, 0.496, 0.6067, 0.496, 0.6067, 0.4814, 0.6306, 0.5056, 0.8481, 0.5056, 0.8481, 0.5056, 0.6306, 0.5056, 0.625, 0.5, 0.8527, 0.5, 0.8481, 0.5056, 0.6306, 0.5056, 0.375, 0.5, 0.6027, 0.5, 0.6027, 0.75, 0.375, 0.75, 0.621, 0.2979, 0.621, 0.3125, 0.6067, 0.3125, 0.6067, 0.2979, 0.3527, 0.75, 0.375, 0.75, 0.375, 0.75, 0.3527, 0.75, 0.4844, 0.25, 0.5, 0.25, 0.5, 0.25, 0.4844, 0.25, 0.4219, 0.25, 0.4375, 0.25, 0.4375, 0.25, 0.4219, 0.25, 0.6094, 0.25, 0.625, 0.25, 0.625, 0.25, 0.6094, 0.25, 0.625, 0.5, 0.6027, 0.5, 0.6027, 0.5, 0.625, 0.5, 0.5469, 0.25, 0.5625, 0.25, 0.5625, 0.25, 0.5469, 0.25, 0.621, 0.4219, 0.621, 0.4375, 0.6067, 0.4375, 0.6067, 0.4219, 0.6027, 0.2656, 0.6027, 0.25, 0.6027, 0.25, 0.6027, 0.2656, 0.6027, 0.3906, 0.6027, 0.375, 0.6027, 0.375, 0.6027, 0.3906, 0.621, 0.3594, 0.621, 0.375, 0.6067, 0.375, 0.6067, 0.3594, 0.6067, 0.496, 0.621, 0.496, 0.625, 0.5, 0.6027, 0.5, 0.6094, 0.25, 0.625, 0.25, 0.621, 0.25, 0.6064, 0.25, 0.4844, 0.25, 0.5, 0.25, 0.5, 0.25, 0.4844, 0.25, 0.5469, 0.25, 0.5625, 0.25, 0.5625, 0.25, 0.5469, 0.25, 0.4219, 0.25, 0.4375, 0.25, 0.4375, 0.25, 0.4229, 0.25, 0.621, 0.254, 0.6067, 0.254, 0.6027, 0.25, 0.625, 0.25, 0.6027, 0.2656, 0.6027, 0.25, 0.6067, 0.254, 0.6067, 0.2686, 0.6027, 0.3906, 0.6027, 0.375, 0.6067, 0.375, 0.6067, 0.3906, 0.6027, 0.3281, 0.6027, 0.3125, 0.6067, 0.3125, 0.6067, 0.3281, 0.6027, 0.4531, 0.6027, 0.4375, 0.6067, 0.4375, 0.6067, 0.4521, 0.6027, 0.4531, 0.6027, 0.4375, 0.6027, 0.4375, 0.6027, 0.4531, 0.6027, 0.4844, 0.6027, 0.4688, 0.6027, 0.4688, 0.6027, 0.4844, 0.6027, 0.4844, 0.6027, 0.4688, 0.6067, 0.4668, 0.6067, 0.4814, 0.5781, 0.25, 0.5938, 0.25, 0.5918, 0.25, 0.5771, 0.25, 0.5781, 0.25, 0.5938, 0.25, 0.5938, 0.25, 0.5781, 0.25, 0.621, 0.4521, 0.621, 0.4668, 0.6067, 0.4668, 0.6067, 0.4521, 0.5975, 0.4582, 0.5975, 0.4637, 0.3802, 0.4637, 0.3802, 0.4582, 0.6027, 0.4219, 0.6027, 0.4062, 0.6067, 0.4062, 0.6067, 0.4219, 0.5156, 0.25, 0.5312, 0.25, 0.5312, 0.25, 0.5156, 0.25, 0.6027, 0.4219, 0.6027, 0.4062, 0.6027, 0.4062, 0.6027, 0.4219, 0.621, 0.3906, 0.621, 0.4062, 0.6067, 0.4062, 0.6067, 0.3906, 0.5156, 0.25, 0.5312, 0.25, 0.5312, 0.25, 0.5156, 0.25, 0.5975, 0.3957, 0.5975, 0.4012, 0.3802, 0.4012, 0.3802, 0.3957, 0.6027, 0.3594, 0.6027, 0.3438, 0.6067, 0.3438, 0.6067, 0.3594, 0.4531, 0.25, 0.4688, 0.25, 0.4688, 0.25, 0.4531, 0.25, 0.621, 0.3281, 0.621, 0.3438, 0.6067, 0.3438, 0.6067, 0.3281, 0.4531, 0.25, 0.4688, 0.25, 0.4688, 0.25, 0.4531, 0.25, 0.6027, 0.3594, 0.6027, 0.3438, 0.6027, 0.3438, 0.6027, 0.3594, 0.5975, 0.3332, 0.5975, 0.3387, 0.3802, 0.3387, 0.3802, 0.3332, 0.6027, 0.2969, 0.6027, 0.2812, 0.6067, 0.2832, 0.6067, 0.2979, 0.3906, 0.25, 0.4062, 0.25, 0.4082, 0.25, 0.3936, 0.25, 0.6027, 0.2969, 0.6027, 0.2812, 0.6027, 0.2812, 0.6027, 0.2969, 0.3906, 0.25, 0.4063, 0.25, 0.4062, 0.25, 0.3906, 0.25, 0.621, 0.2686, 0.621, 0.2832, 0.6067, 0.2832, 0.6067, 0.2686, 0.5975, 0.2707, 0.5975, 0.2762, 0.3802, 0.2762, 0.3802, 0.2707, 0.6027, 0.5, 0.6027, 0.4844, 0.6067, 0.4814, 0.6067, 0.496, 0.6027, 0.5, 0.6027, 0.4844, 0.6027, 0.4844, 0.6027, 0.5, 0.5938, 0.25, 0.6094, 0.25, 0.6064, 0.25, 0.5918, 0.25, 0.5938, 0.25, 0.6094, 0.25, 0.6094, 0.25, 0.5938, 0.25, 0.621, 0.4668, 0.621, 0.4814, 0.6067, 0.4814, 0.6067, 0.4668, 0.5975, 0.4738, 0.5975, 0.4793, 0.3802, 0.4793, 0.3802, 0.4738, 0.5975, 0.4426, 0.5975, 0.448, 0.3802, 0.448, 0.3802, 0.4426, 0.621, 0.4375, 0.621, 0.4521, 0.6067, 0.4521, 0.6067, 0.4375, 0.5625, 0.25, 0.5781, 0.25, 0.5781, 0.25, 0.5625, 0.25, 0.5625, 0.25, 0.5781, 0.25, 0.5771, 0.25, 0.5625, 0.25, 0.6027, 0.4688, 0.6027, 0.4531, 0.6027, 0.4531, 0.6027, 0.4688, 0.6027, 0.4688, 0.6027, 0.4531, 0.6067, 0.4521, 0.6067, 0.4668, 0.6027, 0.4375, 0.6027, 0.4219, 0.6027, 0.4219, 0.6027, 0.4375, 0.6027, 0.4375, 0.6027, 0.4219, 0.6067, 0.4219, 0.6067, 0.4375, 0.5312, 0.25, 0.5469, 0.25, 0.5469, 0.25, 0.5312, 0.25, 0.621, 0.4062, 0.621, 0.4219, 0.6067, 0.4219, 0.6067, 0.4062, 0.5312, 0.25, 0.5469, 0.25, 0.5469, 0.25, 0.5312, 0.25, 0.5975, 0.4113, 0.5975, 0.4168, 0.3802, 0.4168, 0.3802, 0.4113, 0.5975, 0.3801, 0.5975, 0.3855, 0.3802, 0.3855, 0.3802, 0.3801, 0.5, 0.25, 0.5156, 0.25, 0.5156, 0.25, 0.5, 0.25, 0.621, 0.375, 0.621, 0.3906, 0.6067, 0.3906, 0.6067, 0.375, 0.5, 0.25, 0.5156, 0.25, 0.5156, 0.25, 0.5, 0.25, 0.6027, 0.4062, 0.6027, 0.3906, 0.6067, 0.3906, 0.6067, 0.4062, 0.6027, 0.4062, 0.6027, 0.3906, 0.6027, 0.3906, 0.6027, 0.4062, 0.6027, 0.375, 0.6027, 0.3594, 0.6027, 0.3594, 0.6027, 0.375, 0.6027, 0.375, 0.6027, 0.3594, 0.6067, 0.3594, 0.6067, 0.375, 0.4688, 0.25, 0.4844, 0.25, 0.4844, 0.25, 0.4688, 0.25, 0.621, 0.3438, 0.621, 0.3594, 0.6067, 0.3594, 0.6067, 0.3438, 0.4688, 0.25, 0.4844, 0.25, 0.4844, 0.25, 0.4688, 0.25, 0.5975, 0.3488, 0.5975, 0.3543, 0.3802, 0.3543, 0.3802, 0.3488, 0.5975, 0.3176, 0.5975, 0.323, 0.3802, 0.323, 0.3802, 0.3176, 0.4375, 0.25, 0.4531, 0.25, 0.4531, 0.25, 0.4375, 0.25, 0.621, 0.3125, 0.621, 0.3281, 0.6067, 0.3281, 0.6067, 0.3125, 0.4375, 0.25, 0.4531, 0.25, 0.4531, 0.25, 0.4375, 0.25, 0.6027, 0.3438, 0.6027, 0.3281, 0.6067, 0.3281, 0.6067, 0.3438, 0.6027, 0.3438, 0.6027, 0.3281, 0.6027, 0.3281, 0.6027, 0.3438, 0.6027, 0.3125, 0.6027, 0.2969, 0.6027, 0.2969, 0.6027, 0.3125, 0.6027, 0.3125, 0.6027, 0.2969, 0.6067, 0.2979, 0.6067, 0.3125, 0.4062, 0.25, 0.4219, 0.25, 0.4229, 0.25, 0.4082, 0.25, 0.4063, 0.25, 0.4219, 0.25, 0.4219, 0.25, 0.4062, 0.25, 0.621, 0.2832, 0.621, 0.2979, 0.6067, 0.2979, 0.6067, 0.2832, 0.5975, 0.2863, 0.5975, 0.2918, 0.3802, 0.2918, 0.3802, 0.2863, 0.5975, 0.2551, 0.5975, 0.2605, 0.3802, 0.2605, 0.3802, 0.2551, 0.621, 0.254, 0.621, 0.2686, 0.6067, 0.2686, 0.6067, 0.254, 0.375, 0.25, 0.3906, 0.25, 0.3906, 0.25, 0.375, 0.25, 0.375, 0.25, 0.3906, 0.25, 0.3936, 0.25, 0.379, 0.25, 0.6027, 0.2812, 0.6027, 0.2656, 0.6067, 0.2686, 0.6067, 0.2832, 0.6027, 0.2812, 0.6027, 0.2656, 0.6027, 0.2656, 0.6027, 0.2812, 0.6027, 0.4844, 0.6027, 0.5, 0.6001, 0.4974, 0.6001, 0.487, 0.6027, 0.5, 0.375, 0.5, 0.3776, 0.4974, 0.6001, 0.4974, 0.375, 0.5, 0.375, 0.4844, 0.3776, 0.487, 0.3776, 0.4974, 0.375, 0.4844, 0.6027, 0.4844, 0.6001, 0.487, 0.3776, 0.487, 0.6027, 0.3594, 0.6027, 0.375, 0.6001, 0.3724, 0.6001, 0.362, 0.6027, 0.375, 0.375, 0.375, 0.3776, 0.3724, 0.6001, 0.3724, 0.375, 0.375, 0.375, 0.3594, 0.3776, 0.362, 0.3776, 0.3724, 0.375, 0.3594, 0.6027, 0.3594, 0.6001, 0.362, 0.3776, 0.362, 0.6027, 0.4219, 0.6027, 0.4375, 0.6001, 0.4349, 0.6001, 0.4245, 0.6027, 0.4375, 0.375, 0.4375, 0.3776, 0.4349, 0.6001, 0.4349, 0.375, 0.4375, 0.375, 0.4219, 0.3776, 0.4245, 0.3776, 0.4349, 0.375, 0.4219, 0.6027, 0.4219, 0.6001, 0.4245, 0.3776, 0.4245, 0.6027, 0.2969, 0.6027, 0.3125, 0.6001, 0.3099, 0.6001, 0.2995, 0.6027, 0.3125, 0.375, 0.3125, 0.3776, 0.3099, 0.6001, 0.3099, 0.375, 0.3125, 0.375, 0.2969, 0.3776, 0.2995, 0.3776, 0.3099, 0.375, 0.2969, 0.6027, 0.2969, 0.6001, 0.2995, 0.3776, 0.2995, 0.6027, 0.4531, 0.6027, 0.4688, 0.6001, 0.4661, 0.6001, 0.4557, 0.6027, 0.4688, 0.375, 0.4688, 0.3776, 0.4661, 0.6001, 0.4661, 0.375, 0.4688, 0.375, 0.4531, 0.3776, 0.4557, 0.3776, 0.4661, 0.375, 0.4531, 0.6027, 0.4531, 0.6001, 0.4557, 0.3776, 0.4557, 0.6027, 0.3906, 0.6027, 0.4062, 0.6001, 0.4036, 0.6001, 0.3932, 0.6027, 0.4062, 0.375, 0.4062, 0.3776, 0.4036, 0.6001, 0.4036, 0.375, 0.4062, 0.375, 0.3906, 0.3776, 0.3932, 0.3776, 0.4036, 0.375, 0.3906, 0.6027, 0.3906, 0.6001, 0.3932, 0.3776, 0.3932, 0.6027, 0.3281, 0.6027, 0.3438, 0.6001, 0.3411, 0.6001, 0.3307, 0.6027, 0.3438, 0.375, 0.3438, 0.3776, 0.3411, 0.6001, 0.3411, 0.375, 0.3438, 0.375, 0.3281, 0.3776, 0.3307, 0.3776, 0.3411, 0.375, 0.3281, 0.6027, 0.3281, 0.6001, 0.3307, 0.3776, 0.3307, 0.6027, 0.2656, 0.6027, 0.2812, 0.6001, 0.2786, 0.6001, 0.2682, 0.6027, 0.2812, 0.375, 0.2812, 0.3776, 0.2786, 0.6001, 0.2786, 0.375, 0.2812, 0.375, 0.2656, 0.3776, 0.2682, 0.3776, 0.2786, 0.375, 0.2656, 0.6027, 0.2656, 0.6001, 0.2682, 0.3776, 0.2682, 0.6027, 0.4688, 0.6027, 0.4844, 0.6001, 0.4818, 0.6001, 0.4714, 0.6027, 0.4844, 0.375, 0.4844, 0.3776, 0.4818, 0.6001, 0.4818, 0.375, 0.4844, 0.375, 0.4688, 0.3776, 0.4714, 0.3776, 0.4818, 0.375, 0.4688, 0.6027, 0.4688, 0.6001, 0.4714, 0.3776, 0.4714, 0.6027, 0.4375, 0.6027, 0.4531, 0.6001, 0.4505, 0.6001, 0.4401, 0.6027, 0.4531, 0.375, 0.4531, 0.3776, 0.4505, 0.6001, 0.4505, 0.375, 0.4531, 0.375, 0.4375, 0.3776, 0.4401, 0.3776, 0.4505, 0.375, 0.4375, 0.6027, 0.4375, 0.6001, 0.4401, 0.3776, 0.4401, 0.6027, 0.4062, 0.6027, 0.4219, 0.6001, 0.4193, 0.6001, 0.4089, 0.6027, 0.4219, 0.375, 0.4219, 0.3776, 0.4193, 0.6001, 0.4193, 0.375, 0.4219, 0.375, 0.4062, 0.3776, 0.4089, 0.3776, 0.4193, 0.375, 0.4062, 0.6027, 0.4062, 0.6001, 0.4089, 0.3776, 0.4089, 0.6027, 0.375, 0.6027, 0.3906, 0.6001, 0.388, 0.6001, 0.3776, 0.6027, 0.3906, 0.375, 0.3906, 0.3776, 0.388, 0.6001, 0.388, 0.375, 0.3906, 0.375, 0.375, 0.3776, 0.3776, 0.3776, 0.388, 0.375, 0.375, 0.6027, 0.375, 0.6001, 0.3776, 0.3776, 0.3776, 0.6027, 0.3438, 0.6027, 0.3594, 0.6001, 0.3568, 0.6001, 0.3464, 0.6027, 0.3594, 0.375, 0.3594, 0.3776, 0.3568, 0.6001, 0.3568, 0.375, 0.3594, 0.375, 0.3438, 0.3776, 0.3464, 0.3776, 0.3568, 0.375, 0.3438, 0.6027, 0.3438, 0.6001, 0.3464, 0.3776, 0.3464, 0.6027, 0.3125, 0.6027, 0.3281, 0.6001, 0.3255, 0.6001, 0.3151, 0.6027, 0.3281, 0.375, 0.3281, 0.3776, 0.3255, 0.6001, 0.3255, 0.375, 0.3281, 0.375, 0.3125, 0.3776, 0.3151, 0.3776, 0.3255, 0.375, 0.3125, 0.6027, 0.3125, 0.6001, 0.3151, 0.3776, 0.3151, 0.6027, 0.2812, 0.6027, 0.2969, 0.6001, 0.2943, 0.6001, 0.2839, 0.6027, 0.2969, 0.375, 0.2969, 0.3776, 0.2943, 0.6001, 0.2943, 0.375, 0.2969, 0.375, 0.2812, 0.3776, 0.2839, 0.3776, 0.2943, 0.375, 0.2812, 0.6027, 0.2812, 0.6001, 0.2839, 0.3776, 0.2839, 0.6027, 0.25, 0.6027, 0.2656, 0.6001, 0.263, 0.6001, 0.2526, 0.6027, 0.2656, 0.375, 0.2656, 0.3776, 0.263, 0.6001, 0.263, 0.375, 0.2656, 0.375, 0.25, 0.3776, 0.2526, 0.3776, 0.263, 0.375, 0.25, 0.6027, 0.25, 0.6001, 0.2526, 0.3776, 0.2526, 0.5989, 0.4963, 0.5989, 0.4881, 0.6001, 0.487, 0.6001, 0.4974, 0.5989, 0.4881, 0.3787, 0.4881, 0.3776, 0.487, 0.6001, 0.487, 0.3787, 0.4963, 0.5989, 0.4963, 0.6001, 0.4974, 0.3776, 0.4974, 0.3787, 0.4881, 0.3787, 0.4963, 0.3776, 0.4974, 0.3776, 0.487, 0.5989, 0.3713, 0.5989, 0.3631, 0.6001, 0.362, 0.6001, 0.3724, 0.5989, 0.3631, 0.3787, 0.3631, 0.3776, 0.362, 0.6001, 0.362, 0.3787, 0.3713, 0.5989, 0.3713, 0.6001, 0.3724, 0.3776, 0.3724, 0.3787, 0.3631, 0.3787, 0.3713, 0.3776, 0.3724, 0.3776, 0.362, 0.5989, 0.4338, 0.5989, 0.4256, 0.6001, 0.4245, 0.6001, 0.4349, 0.5989, 0.4256, 0.3787, 0.4256, 0.3776, 0.4245, 0.6001, 0.4245, 0.3787, 0.4338, 0.5989, 0.4338, 0.6001, 0.4349, 0.3776, 0.4349, 0.3787, 0.4256, 0.3787, 0.4338, 0.3776, 0.4349, 0.3776, 0.4245, 0.5989, 0.3088, 0.5989, 0.3006, 0.6001, 0.2995, 0.6001, 0.3099, 0.5989, 0.3006, 0.3787, 0.3006, 0.3776, 0.2995, 0.6001, 0.2995, 0.3787, 0.3088, 0.5989, 0.3088, 0.6001, 0.3099, 0.3776, 0.3099, 0.3787, 0.3006, 0.3787, 0.3088, 0.3776, 0.3099, 0.3776, 0.2995, 0.5989, 0.4651, 0.5989, 0.4568, 0.6001, 0.4557, 0.6001, 0.4661, 0.5989, 0.4568, 0.3787, 0.4568, 0.3776, 0.4557, 0.6001, 0.4557, 0.3787, 0.4651, 0.5989, 0.4651, 0.6001, 0.4661, 0.3776, 0.4661, 0.3787, 0.4568, 0.3787, 0.4651, 0.3776, 0.4661, 0.3776, 0.4557, 0.5989, 0.4026, 0.5989, 0.3943, 0.6001, 0.3932, 0.6001, 0.4036, 0.5989, 0.3943, 0.3787, 0.3943, 0.3776, 0.3932, 0.6001, 0.3932, 0.3787, 0.4026, 0.5989, 0.4026, 0.6001, 0.4036, 0.3776, 0.4036, 0.3787, 0.3943, 0.3787, 0.4026, 0.3776, 0.4036, 0.3776, 0.3932, 0.5989, 0.3401, 0.5989, 0.3318, 0.6001, 0.3307, 0.6001, 0.3411, 0.5989, 0.3318, 0.3787, 0.3318, 0.3776, 0.3307, 0.6001, 0.3307, 0.3787, 0.3401, 0.5989, 0.3401, 0.6001, 0.3411, 0.3776, 0.3411, 0.3787, 0.3318, 0.3787, 0.3401, 0.3776, 0.3411, 0.3776, 0.3307, 0.5989, 0.2776, 0.5989, 0.2693, 0.6001, 0.2682, 0.6001, 0.2786, 0.5989, 0.2693, 0.3787, 0.2693, 0.3776, 0.2682, 0.6001, 0.2682, 0.3787, 0.2776, 0.5989, 0.2776, 0.6001, 0.2786, 0.3776, 0.2786, 0.3787, 0.2693, 0.3787, 0.2776, 0.3776, 0.2786, 0.3776, 0.2682, 0.5989, 0.4807, 0.5989, 0.4724, 0.6001, 0.4714, 0.6001, 0.4818, 0.5989, 0.4724, 0.3787, 0.4724, 0.3776, 0.4714, 0.6001, 0.4714, 0.3787, 0.4807, 0.5989, 0.4807, 0.6001, 0.4818, 0.3776, 0.4818, 0.3787, 0.4724, 0.3787, 0.4807, 0.3776, 0.4818, 0.3776, 0.4714, 0.5989, 0.4494, 0.5989, 0.4412, 0.6001, 0.4401, 0.6001, 0.4505, 0.5989, 0.4412, 0.3787, 0.4412, 0.3776, 0.4401, 0.6001, 0.4401, 0.3787, 0.4494, 0.5989, 0.4494, 0.6001, 0.4505, 0.3776, 0.4505, 0.3787, 0.4412, 0.3787, 0.4494, 0.3776, 0.4505, 0.3776, 0.4401, 0.5989, 0.4182, 0.5989, 0.4099, 0.6001, 0.4089, 0.6001, 0.4193, 0.5989, 0.4099, 0.3787, 0.4099, 0.3776, 0.4089, 0.6001, 0.4089, 0.3787, 0.4182, 0.5989, 0.4182, 0.6001, 0.4193, 0.3776, 0.4193, 0.3787, 0.4099, 0.3787, 0.4182, 0.3776, 0.4193, 0.3776, 0.4089, 0.5989, 0.3869, 0.5989, 0.3787, 0.6001, 0.3776, 0.6001, 0.388, 0.5989, 0.3787, 0.3787, 0.3787, 0.3776, 0.3776, 0.6001, 0.3776, 0.3787, 0.3869, 0.5989, 0.3869, 0.6001, 0.388, 0.3776, 0.388, 0.3787, 0.3787, 0.3787, 0.3869, 0.3776, 0.388, 0.3776, 0.3776, 0.5989, 0.3557, 0.5989, 0.3474, 0.6001, 0.3464, 0.6001, 0.3568, 0.5989, 0.3474, 0.3787, 0.3474, 0.3776, 0.3464, 0.6001, 0.3464, 0.3787, 0.3557, 0.5989, 0.3557, 0.6001, 0.3568, 0.3776, 0.3568, 0.3787, 0.3474, 0.3787, 0.3557, 0.3776, 0.3568, 0.3776, 0.3464, 0.5989, 0.3244, 0.5989, 0.3162, 0.6001, 0.3151, 0.6001, 0.3255, 0.5989, 0.3162, 0.3787, 0.3162, 0.3776, 0.3151, 0.6001, 0.3151, 0.3787, 0.3244, 0.5989, 0.3244, 0.6001, 0.3255, 0.3776, 0.3255, 0.3787, 0.3162, 0.3787, 0.3244, 0.3776, 0.3255, 0.3776, 0.3151, 0.5989, 0.2932, 0.5989, 0.2849, 0.6001, 0.2839, 0.6001, 0.2943, 0.5989, 0.2849, 0.3787, 0.2849, 0.3776, 0.2839, 0.6001, 0.2839, 0.3787, 0.2932, 0.5989, 0.2932, 0.6001, 0.2943, 0.3776, 0.2943, 0.3787, 0.2849, 0.3787, 0.2932, 0.3776, 0.2943, 0.3776, 0.2839, 0.5989, 0.2619, 0.5989, 0.2537, 0.6001, 0.2526, 0.6001, 0.263, 0.5989, 0.2537, 0.3787, 0.2537, 0.3776, 0.2526, 0.6001, 0.2526, 0.3787, 0.2619, 0.5989, 0.2619, 0.6001, 0.263, 0.3776, 0.263, 0.3787, 0.2537, 0.3787, 0.2619, 0.3776, 0.263, 0.3776, 0.2526, 0.5975, 0.4949, 0.5975, 0.4895, 0.5989, 0.4881, 0.5989, 0.4963, 0.5975, 0.4895, 0.3802, 0.4895, 0.3787, 0.4881, 0.5989, 0.4881, 0.3802, 0.4949, 0.5975, 0.4949, 0.5989, 0.4963, 0.3787, 0.4963, 0.3802, 0.4895, 0.3802, 0.4949, 0.3787, 0.4963, 0.3787, 0.4881, 0.5975, 0.3699, 0.5975, 0.3645, 0.5989, 0.3631, 0.5989, 0.3713, 0.5975, 0.3645, 0.3802, 0.3645, 0.3787, 0.3631, 0.5989, 0.3631, 0.3802, 0.3699, 0.5975, 0.3699, 0.5989, 0.3713, 0.3787, 0.3713, 0.3802, 0.3645, 0.3802, 0.3699, 0.3787, 0.3713, 0.3787, 0.3631, 0.5975, 0.4324, 0.5975, 0.427, 0.5989, 0.4256, 0.5989, 0.4338, 0.5975, 0.427, 0.3802, 0.427, 0.3787, 0.4256, 0.5989, 0.4256, 0.3802, 0.4324, 0.5975, 0.4324, 0.5989, 0.4338, 0.3787, 0.4338, 0.3802, 0.427, 0.3802, 0.4324, 0.3787, 0.4338, 0.3787, 0.4256, 0.5975, 0.3074, 0.5975, 0.302, 0.5989, 0.3006, 0.5989, 0.3088, 0.5975, 0.302, 0.3802, 0.302, 0.3787, 0.3006, 0.5989, 0.3006, 0.3802, 0.3074, 0.5975, 0.3074, 0.5989, 0.3088, 0.3787, 0.3088, 0.3802, 0.302, 0.3802, 0.3074, 0.3787, 0.3088, 0.3787, 0.3006, 0.5975, 0.4637, 0.5975, 0.4582, 0.5989, 0.4568, 0.5989, 0.4651, 0.5975, 0.4582, 0.3802, 0.4582, 0.3787, 0.4568, 0.5989, 0.4568, 0.3802, 0.4637, 0.5975, 0.4637, 0.5989, 0.4651, 0.3787, 0.4651, 0.3802, 0.4582, 0.3802, 0.4637, 0.3787, 0.4651, 0.3787, 0.4568, 0.5975, 0.4012, 0.5975, 0.3957, 0.5989, 0.3943, 0.5989, 0.4026, 0.5975, 0.3957, 0.3802, 0.3957, 0.3787, 0.3943, 0.5989, 0.3943, 0.3802, 0.4012, 0.5975, 0.4012, 0.5989, 0.4026, 0.3787, 0.4026, 0.3802, 0.3957, 0.3802, 0.4012, 0.3787, 0.4026, 0.3787, 0.3943, 0.5975, 0.3387, 0.5975, 0.3332, 0.5989, 0.3318, 0.5989, 0.3401, 0.5975, 0.3332, 0.3802, 0.3332, 0.3787, 0.3318, 0.5989, 0.3318, 0.3802, 0.3387, 0.5975, 0.3387, 0.5989, 0.3401, 0.3787, 0.3401, 0.3802, 0.3332, 0.3802, 0.3387, 0.3787, 0.3401, 0.3787, 0.3318, 0.5975, 0.2762, 0.5975, 0.2707, 0.5989, 0.2693, 0.5989, 0.2776, 0.5975, 0.2707, 0.3802, 0.2707, 0.3787, 0.2693, 0.5989, 0.2693, 0.3802, 0.2762, 0.5975, 0.2762, 0.5989, 0.2776, 0.3787, 0.2776, 0.3802, 0.2707, 0.3802, 0.2762, 0.3787, 0.2776, 0.3787, 0.2693, 0.5975, 0.4793, 0.5975, 0.4738, 0.5989, 0.4724, 0.5989, 0.4807, 0.5975, 0.4738, 0.3802, 0.4738, 0.3787, 0.4724, 0.5989, 0.4724, 0.3802, 0.4793, 0.5975, 0.4793, 0.5989, 0.4807, 0.3787, 0.4807, 0.3802, 0.4738, 0.3802, 0.4793, 0.3787, 0.4807, 0.3787, 0.4724, 0.5975, 0.448, 0.5975, 0.4426, 0.5989, 0.4412, 0.5989, 0.4494, 0.5975, 0.4426, 0.3802, 0.4426, 0.3787, 0.4412, 0.5989, 0.4412, 0.3802, 0.448, 0.5975, 0.448, 0.5989, 0.4494, 0.3787, 0.4494, 0.3802, 0.4426, 0.3802, 0.448, 0.3787, 0.4494, 0.3787, 0.4412, 0.5975, 0.4168, 0.5975, 0.4113, 0.5989, 0.4099, 0.5989, 0.4182, 0.5975, 0.4113, 0.3802, 0.4113, 0.3787, 0.4099, 0.5989, 0.4099, 0.3802, 0.4168, 0.5975, 0.4168, 0.5989, 0.4182, 0.3787, 0.4182, 0.3802, 0.4113, 0.3802, 0.4168, 0.3787, 0.4182, 0.3787, 0.4099, 0.5975, 0.3855, 0.5975, 0.3801, 0.5989, 0.3787, 0.5989, 0.3869, 0.5975, 0.3801, 0.3802, 0.3801, 0.3787, 0.3787, 0.5989, 0.3787, 0.3802, 0.3855, 0.5975, 0.3855, 0.5989, 0.3869, 0.3787, 0.3869, 0.3802, 0.3801, 0.3802, 0.3855, 0.3787, 0.3869, 0.3787, 0.3787, 0.5975, 0.3543, 0.5975, 0.3488, 0.5989, 0.3474, 0.5989, 0.3557, 0.5975, 0.3488, 0.3802, 0.3488, 0.3787, 0.3474, 0.5989, 0.3474, 0.3802, 0.3543, 0.5975, 0.3543, 0.5989, 0.3557, 0.3787, 0.3557, 0.3802, 0.3488, 0.3802, 0.3543, 0.3787, 0.3557, 0.3787, 0.3474, 0.5975, 0.323, 0.5975, 0.3176, 0.5989, 0.3162, 0.5989, 0.3244, 0.5975, 0.3176, 0.3802, 0.3176, 0.3787, 0.3162, 0.5989, 0.3162, 0.3802, 0.323, 0.5975, 0.323, 0.5989, 0.3244, 0.3787, 0.3244, 0.3802, 0.3176, 0.3802, 0.323, 0.3787, 0.3244, 0.3787, 0.3162, 0.5975, 0.2918, 0.5975, 0.2863, 0.5989, 0.2849, 0.5989, 0.2932, 0.5975, 0.2863, 0.3802, 0.2863, 0.3787, 0.2849, 0.5989, 0.2849, 0.3802, 0.2918, 0.5975, 0.2918, 0.5989, 0.2932, 0.3787, 0.2932, 0.3802, 0.2863, 0.3802, 0.2918, 0.3787, 0.2932, 0.3787, 0.2849, 0.5975, 0.2605, 0.5975, 0.2551, 0.5989, 0.2537, 0.5989, 0.2619, 0.5975, 0.2551, 0.3802, 0.2551, 0.3787, 0.2537, 0.5989, 0.2537, 0.3802, 0.2605, 0.5975, 0.2605, 0.5989, 0.2619, 0.3787, 0.2619, 0.3802, 0.2551, 0.3802, 0.2605, 0.3787, 0.2619, 0.3787, 0.2537])
me_cube.materials.append(mat_material)
me_cube.use_remesh_preserve_volume = False
me_cube.use_remesh_preserve_attributes = False
me_cube.use_mirror_vertex_groups = False
me_cube.update()
me_cube_004 = bpy.data.meshes.new('Cube.004')
me_cube_004.from_pydata([(-0.7118, -1.0, -1.0), (-0.7118, -1.0, 1.0), (-0.7118, 1.0, -1.0), (-0.7118, 1.0, 1.0), (1.0, -1.0, -1.0), (1.0, -1.0, 1.0), (1.0, 1.0, -1.0), (1.0, 1.0, 1.0)], [], [(0, 1, 3, 2), (6, 7, 5, 4), (4, 5, 1, 0), (7, 3, 1, 5)])
_uv = me_cube_004.uv_layers.new(name='UVMap')
_uv.uv.foreach_set('vector', [0.375, 0.0, 0.625, 0.0, 0.625, 0.25, 0.375, 0.25, 0.375, 0.5, 0.625, 0.5, 0.625, 0.75, 0.375, 0.75, 0.375, 0.75, 0.625, 0.75, 0.625, 1.0, 0.375, 1.0, 0.625, 0.5, 0.875, 0.5, 0.875, 0.75, 0.625, 0.75])
me_cube_004.use_remesh_preserve_volume = False
me_cube_004.use_remesh_preserve_attributes = False
me_cube_004.use_mirror_vertex_groups = False
me_cube_004.update()
me_cube_005 = bpy.data.meshes.new('Cube.005')
me_cube_005.from_pydata([(-0.6856, -1.0, 0.4897), (-0.6856, 1.0, 1.0), (1.0, -1.0, 0.4897), (1.0, 1.0, 1.0), (-0.6856, 0.906, 0.976), (1.0, 0.906, 0.976), (1.0, -0.869, 0.5231), (-0.6856, -0.869, 0.5231), (-0.6856, -1.0, 0.3826), (-0.6856, -0.869, 0.4136), (1.0, -1.0, 0.331), (1.0, -0.869, 0.3609)], [], [(11, 6, 2, 10), (6, 7, 0, 2), (3, 1, 4, 5), (8, 0, 7, 9), (5, 4, 7, 6)])
_uv = me_cube_005.uv_layers.new(name='UVMap')
_uv.uv.foreach_set('vector', [0.5984, 0.7336, 0.625, 0.7336, 0.625, 0.75, 0.5984, 0.75, 0.625, 0.7336, 0.875, 0.7336, 0.875, 0.75, 0.625, 0.75, 0.625, 0.5, 0.875, 0.5, 0.875, 0.5117, 0.625, 0.5117, 0.607, 0.0, 0.625, 0.0, 0.625, 0.01637, 0.607, 0.01637, 0.625, 0.5117, 0.875, 0.5117, 0.875, 0.7336, 0.625, 0.7336])
me_cube_005.use_remesh_preserve_volume = False
me_cube_005.use_remesh_preserve_attributes = False
me_cube_005.use_mirror_vertex_groups = False
me_cube_005.update()
me_cylinder_001 = bpy.data.meshes.new('Cylinder.001')
me_cylinder_001.from_pydata([(0.0, 0.08, -1.0), (0.0, 0.08, 1.0), (0.05142, 0.06128, -1.0), (0.05142, 0.06128, 1.0), (0.07878, 0.01389, -1.0), (0.07878, 0.01389, 1.0), (0.06928, -0.04, -1.0), (0.06928, -0.04, 1.0), (0.02736, -0.07518, -1.0), (0.02736, -0.07518, 1.0), (-0.02736, -0.07518, -1.0), (-0.02736, -0.07518, 1.0), (-0.06928, -0.04, -1.0), (-0.06928, -0.04, 1.0), (-0.07878, 0.01389, -1.0), (-0.07878, 0.01389, 1.0), (-0.05142, 0.06128, -1.0), (-0.05142, 0.06128, 1.0), (-4.18, 0.06272, 0.9074), (7.665, 0.06566, 0.9074), (-4.18, 0.03957, 0.812), (7.665, 0.04183, 0.8092), (-4.18, -0.01903, 0.7613), (7.665, -0.01852, 0.7569), (-4.18, -0.08567, 0.7789), (7.665, -0.08714, 0.7751), (-4.18, -0.1292, 0.8567), (7.665, -0.1319, 0.8552), (-4.18, -0.1292, 0.9582), (7.665, -0.1319, 0.9597), (-4.18, -0.08567, 1.036), (7.665, -0.08714, 1.04), (-4.18, -0.01903, 1.054), (7.665, -0.01852, 1.058), (-4.18, 0.03957, 1.003), (7.665, 0.04183, 1.006), (7.575, 0.0655, 0.7794), (7.575, 0.09656, 0.9074), (7.575, -0.01315, 0.7113), (7.575, -0.1026, 0.7349), (7.575, -0.161, 0.8393), (7.575, -0.161, 0.9756), (7.575, -0.1026, 1.08), (7.575, -0.01315, 1.104), (7.575, 0.0655, 1.035), (-4.119, 0.09656, 0.9074), (-4.119, 0.0655, 0.7794), (-4.119, -0.01315, 0.7113), (-4.119, -0.1026, 0.7349), (-4.119, -0.161, 0.8393), (-4.119, -0.161, 0.9756), (-4.119, -0.1026, 1.08), (-4.119, -0.01315, 1.104), (-4.119, 0.0655, 1.035), (-7.451e-09, 2.353, -0.9648), (-7.451e-09, 2.353, 1.595), (0.05142, 2.334, -0.9648), (0.05142, 2.334, 1.595), (0.07878, 2.287, -0.9648), (0.07878, 2.287, 1.595), (0.06928, 2.233, -0.9648), (0.06928, 2.233, 1.595), (0.02736, 2.198, -0.9648), (0.02736, 2.198, 1.595), (-0.02736, 2.198, -0.9648), (-0.02736, 2.198, 1.595), (-0.06928, 2.233, -0.9648), (-0.06928, 2.233, 1.595), (-0.07878, 2.287, -0.9648), (-0.07878, 2.287, 1.595), (-0.05142, 2.334, -0.9648), (-0.05142, 2.334, 1.595), (7.555, 2.353, -0.9068), (7.555, 2.353, 1.653), (7.606, 2.334, -0.9068), (7.606, 2.334, 1.653), (7.633, 2.287, -0.9068), (7.633, 2.287, 1.653), (7.624, 2.233, -0.9068), (7.624, 2.233, 1.653), (7.582, 2.198, -0.9068), (7.582, 2.198, 1.653), (7.527, 2.198, -0.9068), (7.527, 2.198, 1.653), (7.485, 2.233, -0.9068), (7.485, 2.233, 1.653), (7.476, 2.287, -0.9068), (7.476, 2.287, 1.653), (7.503, 2.334, -0.9068), (7.503, 2.334, 1.653), (3.832, 0.06272, -1.0), (3.832, 0.06272, 1.0), (3.884, 0.044, -1.0), (3.884, 0.044, 1.0), (3.911, -0.003388, -1.0), (3.911, -0.003388, 1.0), (3.901, -0.05728, -1.0), (3.901, -0.05728, 1.0), (3.86, -0.09246, -1.0), (3.86, -0.09246, 1.0), (3.805, -0.09246, -1.0), (3.805, -0.09246, 1.0), (3.763, -0.05728, -1.0), (3.763, -0.05728, 1.0), (3.753, -0.003388, -1.0), (3.753, -0.003388, 1.0), (3.781, 0.044, -1.0), (3.781, 0.044, 1.0), (-7.451e-09, 0.04433, 0.8451), (-7.451e-09, 2.361, 1.512), (0.05142, 0.04082, 0.8727), (0.05142, 2.358, 1.539), (0.07878, 0.03193, 0.9425), (0.07878, 2.349, 1.609), (0.06928, 0.02183, 1.022), (0.06928, 2.339, 1.688), (0.02736, 0.01523, 1.074), (0.02736, 2.332, 1.74), (-0.02736, 0.01523, 1.074), (-0.02736, 2.332, 1.74), (-0.06928, 0.02183, 1.022), (-0.06928, 2.339, 1.688), (-0.07878, 0.03193, 0.9425), (-0.07878, 2.349, 1.609), (-0.05142, 0.04082, 0.8727), (-0.05142, 2.358, 1.539), (3.831, 0.04433, 0.8451), (3.831, 2.361, 1.512), (3.882, 0.04082, 0.8727), (3.882, 2.358, 1.539), (3.91, 0.03193, 0.9425), (3.91, 2.349, 1.609), (3.9, 0.02183, 1.022), (3.9, 2.339, 1.688), (3.858, 0.01523, 1.074), (3.858, 2.332, 1.74), (3.804, 0.01523, 1.074), (3.804, 2.332, 1.74), (3.762, 0.02183, 1.022), (3.762, 2.339, 1.688), (3.752, 0.03193, 0.9425), (3.752, 2.349, 1.609), (3.78, 0.04082, 0.8727), (3.78, 2.358, 1.539), (-4.078, 0.04433, 0.8451), (-4.078, 2.46, 1.513), (-4.026, 0.04082, 0.8727), (-4.044, 2.458, 1.527), (-3.999, 0.03193, 0.9425), (-4.026, 2.452, 1.564), (-4.009, 0.02183, 1.022), (-4.033, 2.445, 1.606), (-4.05, 0.01523, 1.074), (-4.06, 2.441, 1.634), (-4.105, 0.01523, 1.074), (-4.096, 2.441, 1.634), (-4.147, 0.02183, 1.022), (-4.123, 2.445, 1.606), (-4.157, 0.03193, 0.9425), (-4.129, 2.452, 1.564), (-4.129, 0.04082, 0.8727), (-4.111, 2.458, 1.527), (-4.078, 2.29, 1.491), (-4.026, 2.287, 1.519), (-3.999, 2.278, 1.589), (-4.009, 2.268, 1.668), (-4.05, 2.261, 1.72), (-4.105, 2.261, 1.72), (-4.147, 2.268, 1.668), (-4.157, 2.278, 1.589), (-4.129, 2.287, 1.519), (7.541, 0.06272, -1.0), (7.541, 0.06272, 1.0), (7.592, 0.044, -1.0), (7.592, 0.044, 1.0), (7.619, -0.003388, -1.0), (7.619, -0.003388, 1.0), (7.61, -0.05728, -1.0), (7.61, -0.05728, 1.0), (7.568, -0.09246, -1.0), (7.568, -0.09246, 1.0), (7.513, -0.09246, -1.0), (7.513, -0.09246, 1.0), (7.471, -0.05728, -1.0), (7.471, -0.05728, 1.0), (7.462, -0.003388, -1.0), (7.462, -0.003388, 1.0), (7.489, 0.044, -1.0), (7.489, 0.044, 1.0), (-4.06, 0.06272, -1.0), (-4.06, 0.06272, 1.0), (-4.009, 0.044, -1.0), (-4.009, 0.044, 1.0), (-3.981, -0.003388, -1.0), (-3.981, -0.003388, 1.0), (-3.991, -0.05728, -1.0), (-3.991, -0.05728, 1.0), (-4.033, -0.09246, -1.0), (-4.033, -0.09246, 1.0), (-4.087, -0.09246, -1.0), (-4.087, -0.09246, 1.0), (-4.129, -0.05728, -1.0), (-4.129, -0.05728, 1.0), (-4.139, -0.003388, -1.0), (-4.139, -0.003388, 1.0), (-4.111, 0.044, -1.0), (-4.111, 0.044, 1.0), (-4.046, 2.353, -0.9068), (-4.046, 2.353, 1.653), (-3.995, 2.334, -0.9068), (-3.995, 2.334, 1.653), (-3.967, 2.287, -0.9068), (-3.967, 2.287, 1.653), (-3.977, 2.233, -0.9068), (-3.977, 2.233, 1.653), (-4.019, 2.198, -0.9068), (-4.019, 2.198, 1.653), (-4.074, 2.198, -0.9068), (-4.074, 2.198, 1.653), (-4.115, 2.233, -0.9068), (-4.115, 2.233, 1.653), (-4.125, 2.287, -0.9068), (-4.125, 2.287, 1.653), (-4.098, 2.334, -0.9068), (-4.098, 2.334, 1.653), (-4.18, 2.461, 1.56), (7.665, 2.463, 1.56), (-4.18, 2.449, 1.509), (7.665, 2.45, 1.507), (-4.18, 2.417, 1.481), (7.665, 2.418, 1.479), (-4.18, 2.382, 1.491), (7.665, 2.381, 1.489), (-4.18, 2.359, 1.532), (7.665, 2.357, 1.532), (-4.18, 2.359, 1.587), (7.665, 2.357, 1.587), (-4.18, 2.382, 1.628), (7.665, 2.381, 1.63), (-4.18, 2.417, 1.638), (7.665, 2.418, 1.64), (-4.18, 2.449, 1.611), (7.665, 2.45, 1.612), (7.575, 2.463, 1.491), (7.575, 2.479, 1.56), (7.575, 2.421, 1.455), (7.575, 2.373, 1.467), (7.575, 2.342, 1.523), (7.575, 2.342, 1.596), (7.575, 2.373, 1.652), (7.575, 2.421, 1.664), (7.575, 2.463, 1.628), (-4.119, 2.479, 1.56), (-4.119, 2.463, 1.491), (-4.119, 2.421, 1.455), (-4.119, 2.373, 1.467), (-4.119, 2.342, 1.523), (-4.119, 2.342, 1.596), (-4.119, 2.373, 1.652), (-4.119, 2.421, 1.664), (-4.119, 2.463, 1.628), (3.809, 2.353, -0.9648), (3.809, 2.353, 1.595), (3.861, 2.334, -0.9648), (3.861, 2.334, 1.595), (3.888, 2.287, -0.9648), (3.888, 2.287, 1.595), (3.879, 2.233, -0.9648), (3.879, 2.233, 1.595), (3.837, 2.198, -0.9648), (3.837, 2.198, 1.595), (3.782, 2.198, -0.9648), (3.782, 2.198, 1.595), (3.74, 2.233, -0.9648), (3.74, 2.233, 1.595), (3.731, 2.287, -0.9648), (3.731, 2.287, 1.595), (3.758, 2.334, -0.9648), (3.758, 2.334, 1.595), (7.58, 0.04433, 0.8451), (7.58, 2.46, 1.513), (7.631, 0.04082, 0.8727), (7.614, 2.458, 1.527), (7.659, 0.03193, 0.9425), (7.631, 2.452, 1.564), (7.649, 0.02183, 1.022), (7.625, 2.445, 1.606), (7.607, 0.01523, 1.074), (7.598, 2.441, 1.634), (7.553, 0.01523, 1.074), (7.562, 2.441, 1.634), (7.511, 0.02183, 1.022), (7.535, 2.445, 1.606), (7.501, 0.03193, 0.9425), (7.528, 2.452, 1.564), (7.529, 0.04082, 0.8727), (7.546, 2.458, 1.527), (7.58, 2.29, 1.491), (7.631, 2.287, 1.519), (7.659, 2.278, 1.589), (7.649, 2.268, 1.668), (7.607, 2.261, 1.72), (7.553, 2.261, 1.72), (7.511, 2.268, 1.668), (7.501, 2.278, 1.589), (7.529, 2.287, 1.519)], [], [(0, 1, 3, 2), (2, 3, 5, 4), (4, 5, 7, 6), (6, 7, 9, 8), (8, 9, 11, 10), (10, 11, 13, 12), (12, 13, 15, 14), (3, 1, 17, 15, 13, 11, 9, 7, 5), (14, 15, 17, 16), (16, 17, 1, 0), (0, 2, 4, 6, 8, 10, 12, 14, 16), (45, 37, 36, 46), (46, 36, 38, 47), (47, 38, 39, 48), (48, 39, 40, 49), (49, 40, 41, 50), (50, 41, 42, 51), (51, 42, 43, 52), (21, 19, 35, 33, 31, 29, 27, 25, 23), (52, 43, 44, 53), (53, 44, 37, 45), (18, 20, 22, 24, 26, 28, 30, 32, 34), (19, 21, 36, 37), (21, 23, 38, 36), (23, 25, 39, 38), (25, 27, 40, 39), (27, 29, 41, 40), (29, 31, 42, 41), (31, 33, 43, 42), (33, 35, 44, 43), (35, 19, 37, 44), (20, 18, 45, 46), (22, 20, 46, 47), (24, 22, 47, 48), (26, 24, 48, 49), (28, 26, 49, 50), (30, 28, 50, 51), (32, 30, 51, 52), (34, 32, 52, 53), (18, 34, 53, 45), (54, 55, 57, 56), (56, 57, 59, 58), (58, 59, 61, 60), (60, 61, 63, 62), (62, 63, 65, 64), (64, 65, 67, 66), (66, 67, 69, 68), (57, 55, 71, 69, 67, 65, 63, 61, 59), (68, 69, 71, 70), (70, 71, 55, 54), (54, 56, 58, 60, 62, 64, 66, 68, 70), (72, 73, 75, 74), (74, 75, 77, 76), (76, 77, 79, 78), (78, 79, 81, 80), (80, 81, 83, 82), (82, 83, 85, 84), (84, 85, 87, 86), (75, 73, 89, 87, 85, 83, 81, 79, 77), (86, 87, 89, 88), (88, 89, 73, 72), (72, 74, 76, 78, 80, 82, 84, 86, 88), (90, 91, 93, 92), (92, 93, 95, 94), (94, 95, 97, 96), (96, 97, 99, 98), (98, 99, 101, 100), (100, 101, 103, 102), (102, 103, 105, 104), (93, 91, 107, 105, 103, 101, 99, 97, 95), (104, 105, 107, 106), (106, 107, 91, 90), (90, 92, 94, 96, 98, 100, 102, 104, 106), (108, 109, 111, 110), (110, 111, 113, 112), (112, 113, 115, 114), (114, 115, 117, 116), (116, 117, 119, 118), (118, 119, 121, 120), (120, 121, 123, 122), (111, 109, 125, 123, 121, 119, 117, 115, 113), (122, 123, 125, 124), (124, 125, 109, 108), (108, 110, 112, 114, 116, 118, 120, 122, 124), (126, 127, 129, 128), (128, 129, 131, 130), (130, 131, 133, 132), (132, 133, 135, 134), (134, 135, 137, 136), (136, 137, 139, 138), (138, 139, 141, 140), (129, 127, 143, 141, 139, 137, 135, 133, 131), (140, 141, 143, 142), (142, 143, 127, 126), (126, 128, 130, 132, 134, 136, 138, 140, 142), (162, 145, 147, 163), (163, 147, 149, 164), (164, 149, 151, 165), (165, 151, 153, 166), (166, 153, 155, 167), (167, 155, 157, 168), (168, 157, 159, 169), (147, 145, 161, 159, 157, 155, 153, 151, 149), (169, 159, 161, 170), (170, 161, 145, 162), (144, 146, 148, 150, 152, 154, 156, 158, 160), (160, 170, 162, 144), (158, 169, 170, 160), (156, 168, 169, 158), (154, 167, 168, 156), (152, 166, 167, 154), (150, 165, 166, 152), (148, 164, 165, 150), (146, 163, 164, 148), (144, 162, 163, 146), (171, 172, 174, 173), (173, 174, 176, 175), (175, 176, 178, 177), (177, 178, 180, 179), (179, 180, 182, 181), (181, 182, 184, 183), (183, 184, 186, 185), (174, 172, 188, 186, 184, 182, 180, 178, 176), (185, 186, 188, 187), (187, 188, 172, 171), (171, 173, 175, 177, 179, 181, 183, 185, 187), (189, 190, 192, 191), (191, 192, 194, 193), (193, 194, 196, 195), (195, 196, 198, 197), (197, 198, 200, 199), (199, 200, 202, 201), (201, 202, 204, 203), (192, 190, 206, 204, 202, 200, 198, 196, 194), (203, 204, 206, 205), (205, 206, 190, 189), (189, 191, 193, 195, 197, 199, 201, 203, 205), (207, 208, 210, 209), (209, 210, 212, 211), (211, 212, 214, 213), (213, 214, 216, 215), (215, 216, 218, 217), (217, 218, 220, 219), (219, 220, 222, 221), (210, 208, 224, 222, 220, 218, 216, 214, 212), (221, 222, 224, 223), (223, 224, 208, 207), (207, 209, 211, 213, 215, 217, 219, 221, 223), (252, 244, 243, 253), (253, 243, 245, 254), (254, 245, 246, 255), (255, 246, 247, 256), (256, 247, 248, 257), (257, 248, 249, 258), (258, 249, 250, 259), (228, 226, 242, 240, 238, 236, 234, 232, 230), (259, 250, 251, 260), (260, 251, 244, 252), (225, 227, 229, 231, 233, 235, 237, 239, 241), (226, 228, 243, 244), (228, 230, 245, 243), (230, 232, 246, 245), (232, 234, 247, 246), (234, 236, 248, 247), (236, 238, 249, 248), (238, 240, 250, 249), (240, 242, 251, 250), (242, 226, 244, 251), (227, 225, 252, 253), (229, 227, 253, 254), (231, 229, 254, 255), (233, 231, 255, 256), (235, 233, 256, 257), (237, 235, 257, 258), (239, 237, 258, 259), (241, 239, 259, 260), (225, 241, 260, 252), (261, 262, 264, 263), (263, 264, 266, 265), (265, 266, 268, 267), (267, 268, 270, 269), (269, 270, 272, 271), (271, 272, 274, 273), (273, 274, 276, 275), (264, 262, 278, 276, 274, 272, 270, 268, 266), (275, 276, 278, 277), (277, 278, 262, 261), (261, 263, 265, 267, 269, 271, 273, 275, 277), (297, 280, 282, 298), (298, 282, 284, 299), (299, 284, 286, 300), (300, 286, 288, 301), (301, 288, 290, 302), (302, 290, 292, 303), (303, 292, 294, 304), (282, 280, 296, 294, 292, 290, 288, 286, 284), (304, 294, 296, 305), (305, 296, 280, 297), (279, 281, 283, 285, 287, 289, 291, 293, 295), (295, 305, 297, 279), (293, 304, 305, 295), (291, 303, 304, 293), (289, 302, 303, 291), (287, 301, 302, 289), (285, 300, 301, 287), (283, 299, 300, 285), (281, 298, 299, 283), (279, 297, 298, 281)])
_uv = me_cylinder_001.uv_layers.new(name='UVMap')
_uv.uv.foreach_set('vector', [1.0, 0.5, 1.0, 1.0, 0.8889, 1.0, 0.8889, 0.5, 0.8889, 0.5, 0.8889, 1.0, 0.7778, 1.0, 0.7778, 0.5, 0.7778, 0.5, 0.7778, 1.0, 0.6667, 1.0, 0.6667, 0.5, 0.6667, 0.5, 0.6667, 1.0, 0.5556, 1.0, 0.5556, 0.5, 0.5556, 0.5, 0.5556, 1.0, 0.4444, 1.0, 0.4444, 0.5, 0.4444, 0.5, 0.4444, 1.0, 0.3333, 1.0, 0.3333, 0.5, 0.3333, 0.5, 0.3333, 1.0, 0.2222, 1.0, 0.2222, 0.5, 0.4043, 0.4339, 0.25, 0.49, 0.09573, 0.4339, 0.01365, 0.2917, 0.04215, 0.13, 0.1679, 0.02447, 0.3321, 0.02447, 0.4578, 0.13, 0.4864, 0.2917, 0.2222, 0.5, 0.2222, 1.0, 0.1111, 1.0, 0.1111, 0.5, 0.1111, 0.5, 0.1111, 1.0, 4.47e-08, 1.0, 4.47e-08, 0.5, 0.75, 0.49, 0.9043, 0.4339, 0.9864, 0.2917, 0.9578, 0.13, 0.8321, 0.02447, 0.6679, 0.02447, 0.5422, 0.13, 0.5136, 0.2917, 0.5957, 0.4339, 1.0, 0.5, 1.0, 1.0, 0.8889, 1.0, 0.8889, 0.5, 0.8889, 0.5, 0.8889, 1.0, 0.7778, 1.0, 0.7778, 0.5, 0.7778, 0.5, 0.7778, 1.0, 0.6667, 1.0, 0.6667, 0.5, 0.6667, 0.5, 0.6667, 1.0, 0.5556, 1.0, 0.5556, 0.5, 0.5556, 0.5, 0.5556, 1.0, 0.4444, 1.0, 0.4444, 0.5, 0.4444, 0.5, 0.4444, 1.0, 0.3333, 1.0, 0.3333, 0.5, 0.3333, 0.5, 0.3333, 1.0, 0.2222, 1.0, 0.2222, 0.5, 0.3684, 0.3911, 0.25, 0.4341, 0.1316, 0.3911, 0.06865, 0.282, 0.09053, 0.1579, 0.187, 0.07696, 0.313, 0.07696, 0.4095, 0.1579, 0.4313, 0.282, 0.2222, 0.5, 0.2222, 1.0, 0.1111, 1.0, 0.1111, 0.5, 0.1111, 0.5, 0.1111, 1.0, 4.47e-08, 1.0, 4.47e-08, 0.5, 0.75, 0.4288, 0.8649, 0.387, 0.9261, 0.2811, 0.9049, 0.1606, 0.8112, 0.08196, 0.6888, 0.08196, 0.5951, 0.1606, 0.5739, 0.2811, 0.6351, 0.387, 0.25, 0.4341, 0.3684, 0.3911, 0.4043, 0.4339, 0.25, 0.49, 0.3684, 0.3911, 0.4313, 0.282, 0.4864, 0.2917, 0.4043, 0.4339, 0.4313, 0.282, 0.4095, 0.1579, 0.4578, 0.13, 0.4864, 0.2917, 0.4095, 0.1579, 0.313, 0.07696, 0.3321, 0.02447, 0.4578, 0.13, 0.313, 0.07696, 0.187, 0.07696, 0.1679, 0.02447, 0.3321, 0.02447, 0.187, 0.07696, 0.09053, 0.1579, 0.04215, 0.13, 0.1679, 0.02447, 0.09053, 0.1579, 0.06865, 0.282, 0.01365, 0.2917, 0.04215, 0.13, 0.06865, 0.282, 0.1316, 0.3911, 0.09573, 0.4339, 0.01365, 0.2917, 0.1316, 0.3911, 0.25, 0.4341, 0.25, 0.49, 0.09573, 0.4339, 0.8649, 0.387, 0.75, 0.4288, 0.75, 0.49, 0.9043, 0.4339, 0.9261, 0.2811, 0.8649, 0.387, 0.9043, 0.4339, 0.9864, 0.2917, 0.9049, 0.1606, 0.9261, 0.2811, 0.9864, 0.2917, 0.9578, 0.13, 0.8112, 0.08196, 0.9049, 0.1606, 0.9578, 0.13, 0.8321, 0.02447, 0.6888, 0.08196, 0.8112, 0.08196, 0.8321, 0.02447, 0.6679, 0.02447, 0.5951, 0.1606, 0.6888, 0.08196, 0.6679, 0.02447, 0.5422, 0.13, 0.5739, 0.2811, 0.5951, 0.1606, 0.5422, 0.13, 0.5136, 0.2917, 0.6351, 0.387, 0.5739, 0.2811, 0.5136, 0.2917, 0.5957, 0.4339, 0.75, 0.4288, 0.6351, 0.387, 0.5957, 0.4339, 0.75, 0.49, 1.0, 0.5, 1.0, 1.0, 0.8889, 1.0, 0.8889, 0.5, 0.8889, 0.5, 0.8889, 1.0, 0.7778, 1.0, 0.7778, 0.5, 0.7778, 0.5, 0.7778, 1.0, 0.6667, 1.0, 0.6667, 0.5, 0.6667, 0.5, 0.6667, 1.0, 0.5556, 1.0, 0.5556, 0.5, 0.5556, 0.5, 0.5556, 1.0, 0.4444, 1.0, 0.4444, 0.5, 0.4444, 0.5, 0.4444, 1.0, 0.3333, 1.0, 0.3333, 0.5, 0.3333, 0.5, 0.3333, 1.0, 0.2222, 1.0, 0.2222, 0.5, 0.4043, 0.4339, 0.25, 0.49, 0.09573, 0.4339, 0.01365, 0.2917, 0.04215, 0.13, 0.1679, 0.02447, 0.3321, 0.02447, 0.4578, 0.13, 0.4864, 0.2917, 0.2222, 0.5, 0.2222, 1.0, 0.1111, 1.0, 0.1111, 0.5, 0.1111, 0.5, 0.1111, 1.0, 4.47e-08, 1.0, 4.47e-08, 0.5, 0.75, 0.49, 0.9043, 0.4339, 0.9864, 0.2917, 0.9578, 0.13, 0.8321, 0.02447, 0.6679, 0.02447, 0.5422, 0.13, 0.5136, 0.2917, 0.5957, 0.4339, 1.0, 0.5, 1.0, 1.0, 0.8889, 1.0, 0.8889, 0.5, 0.8889, 0.5, 0.8889, 1.0, 0.7778, 1.0, 0.7778, 0.5, 0.7778, 0.5, 0.7778, 1.0, 0.6667, 1.0, 0.6667, 0.5, 0.6667, 0.5, 0.6667, 1.0, 0.5556, 1.0, 0.5556, 0.5, 0.5556, 0.5, 0.5556, 1.0, 0.4444, 1.0, 0.4444, 0.5, 0.4444, 0.5, 0.4444, 1.0, 0.3333, 1.0, 0.3333, 0.5, 0.3333, 0.5, 0.3333, 1.0, 0.2222, 1.0, 0.2222, 0.5, 0.4043, 0.4339, 0.25, 0.49, 0.09573, 0.4339, 0.01365, 0.2917, 0.04215, 0.13, 0.1679, 0.02447, 0.3321, 0.02447, 0.4578, 0.13, 0.4864, 0.2917, 0.2222, 0.5, 0.2222, 1.0, 0.1111, 1.0, 0.1111, 0.5, 0.1111, 0.5, 0.1111, 1.0, 4.47e-08, 1.0, 4.47e-08, 0.5, 0.75, 0.49, 0.9043, 0.4339, 0.9864, 0.2917, 0.9578, 0.13, 0.8321, 0.02447, 0.6679, 0.02447, 0.5422, 0.13, 0.5136, 0.2917, 0.5957, 0.4339, 1.0, 0.5, 1.0, 1.0, 0.8889, 1.0, 0.8889, 0.5, 0.8889, 0.5, 0.8889, 1.0, 0.7778, 1.0, 0.7778, 0.5, 0.7778, 0.5, 0.7778, 1.0, 0.6667, 1.0, 0.6667, 0.5, 0.6667, 0.5, 0.6667, 1.0, 0.5556, 1.0, 0.5556, 0.5, 0.5556, 0.5, 0.5556, 1.0, 0.4444, 1.0, 0.4444, 0.5, 0.4444, 0.5, 0.4444, 1.0, 0.3333, 1.0, 0.3333, 0.5, 0.3333, 0.5, 0.3333, 1.0, 0.2222, 1.0, 0.2222, 0.5, 0.4043, 0.4339, 0.25, 0.49, 0.09573, 0.4339, 0.01365, 0.2917, 0.04215, 0.13, 0.1679, 0.02447, 0.3321, 0.02447, 0.4578, 0.13, 0.4864, 0.2917, 0.2222, 0.5, 0.2222, 1.0, 0.1111, 1.0, 0.1111, 0.5, 0.1111, 0.5, 0.1111, 1.0, 4.47e-08, 1.0, 4.47e-08, 0.5, 0.75, 0.49, 0.9043, 0.4339, 0.9864, 0.2917, 0.9578, 0.13, 0.8321, 0.02447, 0.6679, 0.02447, 0.5422, 0.13, 0.5136, 0.2917, 0.5957, 0.4339, 1.0, 0.5, 1.0, 1.0, 0.8889, 1.0, 0.8889, 0.5, 0.8889, 0.5, 0.8889, 1.0, 0.7778, 1.0, 0.7778, 0.5, 0.7778, 0.5, 0.7778, 1.0, 0.6667, 1.0, 0.6667, 0.5, 0.6667, 0.5, 0.6667, 1.0, 0.5556, 1.0, 0.5556, 0.5, 0.5556, 0.5, 0.5556, 1.0, 0.4444, 1.0, 0.4444, 0.5, 0.4444, 0.5, 0.4444, 1.0, 0.3333, 1.0, 0.3333, 0.5, 0.3333, 0.5, 0.3333, 1.0, 0.2222, 1.0, 0.2222, 0.5, 0.4043, 0.4339, 0.25, 0.49, 0.09573, 0.4339, 0.01365, 0.2917, 0.04215, 0.13, 0.1679, 0.02447, 0.3321, 0.02447, 0.4578, 0.13, 0.4864, 0.2917, 0.2222, 0.5, 0.2222, 1.0, 0.1111, 1.0, 0.1111, 0.5, 0.1111, 0.5, 0.1111, 1.0, 4.47e-08, 1.0, 4.47e-08, 0.5, 0.75, 0.49, 0.9043, 0.4339, 0.9864, 0.2917, 0.9578, 0.13, 0.8321, 0.02447, 0.6679, 0.02447, 0.5422, 0.13, 0.5136, 0.2917, 0.5957, 0.4339, 1.0, 0.5, 1.0, 1.0, 0.8889, 1.0, 0.8889, 0.5, 0.8889, 0.5, 0.8889, 1.0, 0.7778, 1.0, 0.7778, 0.5, 0.7778, 0.5, 0.7778, 1.0, 0.6667, 1.0, 0.6667, 0.5, 0.6667, 0.5, 0.6667, 1.0, 0.5556, 1.0, 0.5556, 0.5, 0.5556, 0.5, 0.5556, 1.0, 0.4444, 1.0, 0.4444, 0.5, 0.4444, 0.5, 0.4444, 1.0, 0.3333, 1.0, 0.3333, 0.5, 0.3333, 0.5, 0.3333, 1.0, 0.2222, 1.0, 0.2222, 0.5, 0.4043, 0.4339, 0.25, 0.49, 0.09573, 0.4339, 0.01365, 0.2917, 0.04215, 0.13, 0.1679, 0.02447, 0.3321, 0.02447, 0.4578, 0.13, 0.4864, 0.2917, 0.2222, 0.5, 0.2222, 1.0, 0.1111, 1.0, 0.1111, 0.5, 0.1111, 0.5, 0.1111, 1.0, 4.47e-08, 1.0, 4.47e-08, 0.5, 0.75, 0.49, 0.9043, 0.4339, 0.9864, 0.2917, 0.9578, 0.13, 0.8321, 0.02447, 0.6679, 0.02447, 0.5422, 0.13, 0.5136, 0.2917, 0.5957, 0.4339, 1.0, 0.9847, 1.0, 1.0, 0.8889, 1.0, 0.8889, 0.9847, 0.8889, 0.9847, 0.8889, 1.0, 0.7778, 1.0, 0.7778, 0.9847, 0.7778, 0.9847, 0.7778, 1.0, 0.6667, 1.0, 0.6667, 0.9847, 0.6667, 0.9847, 0.6667, 1.0, 0.5556, 1.0, 0.5556, 0.9847, 0.5556, 0.9847, 0.5556, 1.0, 0.4444, 1.0, 0.4444, 0.9847, 0.4444, 0.9847, 0.4444, 1.0, 0.3333, 1.0, 0.3333, 0.9847, 0.3333, 0.9847, 0.3333, 1.0, 0.2222, 1.0, 0.2222, 0.9847, 0.4043, 0.4339, 0.25, 0.49, 0.09573, 0.4339, 0.01365, 0.2917, 0.04215, 0.13, 0.1679, 0.02447, 0.3321, 0.02447, 0.4578, 0.13, 0.4864, 0.2917, 0.2222, 0.9847, 0.2222, 1.0, 0.1111, 1.0, 0.1111, 0.9847, 0.1111, 0.9847, 0.1111, 1.0, 4.47e-08, 1.0, 4.47e-08, 0.9847, 0.75, 0.49, 0.9043, 0.4339, 0.9864, 0.2917, 0.9578, 0.13, 0.8321, 0.02447, 0.6679, 0.02447, 0.5422, 0.13, 0.5136, 0.2917, 0.5957, 0.4339, 0.1111, 0.5, 0.1111, 0.9847, 4.47e-08, 0.9847, 4.47e-08, 0.5, 0.2222, 0.5, 0.2222, 0.9847, 0.1111, 0.9847, 0.1111, 0.5, 0.3333, 0.5, 0.3333, 0.9847, 0.2222, 0.9847, 0.2222, 0.5, 0.4444, 0.5, 0.4444, 0.9847, 0.3333, 0.9847, 0.3333, 0.5, 0.5556, 0.5, 0.5556, 0.9847, 0.4444, 0.9847, 0.4444, 0.5, 0.6667, 0.5, 0.6667, 0.9847, 0.5556, 0.9847, 0.5556, 0.5, 0.7778, 0.5, 0.7778, 0.9847, 0.6667, 0.9847, 0.6667, 0.5, 0.8889, 0.5, 0.8889, 0.9847, 0.7778, 0.9847, 0.7778, 0.5, 1.0, 0.5, 1.0, 0.9847, 0.8889, 0.9847, 0.8889, 0.5, 1.0, 0.5, 1.0, 1.0, 0.8889, 1.0, 0.8889, 0.5, 0.8889, 0.5, 0.8889, 1.0, 0.7778, 1.0, 0.7778, 0.5, 0.7778, 0.5, 0.7778, 1.0, 0.6667, 1.0, 0.6667, 0.5, 0.6667, 0.5, 0.6667, 1.0, 0.5556, 1.0, 0.5556, 0.5, 0.5556, 0.5, 0.5556, 1.0, 0.4444, 1.0, 0.4444, 0.5, 0.4444, 0.5, 0.4444, 1.0, 0.3333, 1.0, 0.3333, 0.5, 0.3333, 0.5, 0.3333, 1.0, 0.2222, 1.0, 0.2222, 0.5, 0.4043, 0.4339, 0.25, 0.49, 0.09573, 0.4339, 0.01365, 0.2917, 0.04215, 0.13, 0.1679, 0.02447, 0.3321, 0.02447, 0.4578, 0.13, 0.4864, 0.2917, 0.2222, 0.5, 0.2222, 1.0, 0.1111, 1.0, 0.1111, 0.5, 0.1111, 0.5, 0.1111, 1.0, 4.47e-08, 1.0, 4.47e-08, 0.5, 0.75, 0.49, 0.9043, 0.4339, 0.9864, 0.2917, 0.9578, 0.13, 0.8321, 0.02447, 0.6679, 0.02447, 0.5422, 0.13, 0.5136, 0.2917, 0.5957, 0.4339, 1.0, 0.5, 1.0, 1.0, 0.8889, 1.0, 0.8889, 0.5, 0.8889, 0.5, 0.8889, 1.0, 0.7778, 1.0, 0.7778, 0.5, 0.7778, 0.5, 0.7778, 1.0, 0.6667, 1.0, 0.6667, 0.5, 0.6667, 0.5, 0.6667, 1.0, 0.5556, 1.0, 0.5556, 0.5, 0.5556, 0.5, 0.5556, 1.0, 0.4444, 1.0, 0.4444, 0.5, 0.4444, 0.5, 0.4444, 1.0, 0.3333, 1.0, 0.3333, 0.5, 0.3333, 0.5, 0.3333, 1.0, 0.2222, 1.0, 0.2222, 0.5, 0.4043, 0.4339, 0.25, 0.49, 0.09573, 0.4339, 0.01365, 0.2917, 0.04215, 0.13, 0.1679, 0.02447, 0.3321, 0.02447, 0.4578, 0.13, 0.4864, 0.2917, 0.2222, 0.5, 0.2222, 1.0, 0.1111, 1.0, 0.1111, 0.5, 0.1111, 0.5, 0.1111, 1.0, 4.47e-08, 1.0, 4.47e-08, 0.5, 0.75, 0.49, 0.9043, 0.4339, 0.9864, 0.2917, 0.9578, 0.13, 0.8321, 0.02447, 0.6679, 0.02447, 0.5422, 0.13, 0.5136, 0.2917, 0.5957, 0.4339, 1.0, 0.5, 1.0, 1.0, 0.8889, 1.0, 0.8889, 0.5, 0.8889, 0.5, 0.8889, 1.0, 0.7778, 1.0, 0.7778, 0.5, 0.7778, 0.5, 0.7778, 1.0, 0.6667, 1.0, 0.6667, 0.5, 0.6667, 0.5, 0.6667, 1.0, 0.5556, 1.0, 0.5556, 0.5, 0.5556, 0.5, 0.5556, 1.0, 0.4444, 1.0, 0.4444, 0.5, 0.4444, 0.5, 0.4444, 1.0, 0.3333, 1.0, 0.3333, 0.5, 0.3333, 0.5, 0.3333, 1.0, 0.2222, 1.0, 0.2222, 0.5, 0.4043, 0.4339, 0.25, 0.49, 0.09573, 0.4339, 0.01365, 0.2917, 0.04215, 0.13, 0.1679, 0.02447, 0.3321, 0.02447, 0.4578, 0.13, 0.4864, 0.2917, 0.2222, 0.5, 0.2222, 1.0, 0.1111, 1.0, 0.1111, 0.5, 0.1111, 0.5, 0.1111, 1.0, 4.47e-08, 1.0, 4.47e-08, 0.5, 0.75, 0.49, 0.9043, 0.4339, 0.9864, 0.2917, 0.9578, 0.13, 0.8321, 0.02447, 0.6679, 0.02447, 0.5422, 0.13, 0.5136, 0.2917, 0.5957, 0.4339, 1.0, 0.5, 1.0, 1.0, 0.8889, 1.0, 0.8889, 0.5, 0.8889, 0.5, 0.8889, 1.0, 0.7778, 1.0, 0.7778, 0.5, 0.7778, 0.5, 0.7778, 1.0, 0.6667, 1.0, 0.6667, 0.5, 0.6667, 0.5, 0.6667, 1.0, 0.5556, 1.0, 0.5556, 0.5, 0.5556, 0.5, 0.5556, 1.0, 0.4444, 1.0, 0.4444, 0.5, 0.4444, 0.5, 0.4444, 1.0, 0.3333, 1.0, 0.3333, 0.5, 0.3333, 0.5, 0.3333, 1.0, 0.2222, 1.0, 0.2222, 0.5, 0.3684, 0.3911, 0.25, 0.4341, 0.1316, 0.3911, 0.06865, 0.282, 0.09053, 0.1579, 0.187, 0.07696, 0.313, 0.07696, 0.4095, 0.1579, 0.4313, 0.282, 0.2222, 0.5, 0.2222, 1.0, 0.1111, 1.0, 0.1111, 0.5, 0.1111, 0.5, 0.1111, 1.0, 4.47e-08, 1.0, 4.47e-08, 0.5, 0.75, 0.4288, 0.8649, 0.387, 0.9261, 0.2811, 0.9049, 0.1606, 0.8112, 0.08196, 0.6888, 0.08196, 0.5951, 0.1606, 0.5739, 0.2811, 0.6351, 0.387, 0.25, 0.4341, 0.3684, 0.3911, 0.4043, 0.4339, 0.25, 0.49, 0.3684, 0.3911, 0.4313, 0.282, 0.4864, 0.2917, 0.4043, 0.4339, 0.4313, 0.282, 0.4095, 0.1579, 0.4578, 0.13, 0.4864, 0.2917, 0.4095, 0.1579, 0.313, 0.07696, 0.3321, 0.02447, 0.4578, 0.13, 0.313, 0.07696, 0.187, 0.07696, 0.1679, 0.02447, 0.3321, 0.02447, 0.187, 0.07696, 0.09053, 0.1579, 0.04215, 0.13, 0.1679, 0.02447, 0.09053, 0.1579, 0.06865, 0.282, 0.01365, 0.2917, 0.04215, 0.13, 0.06865, 0.282, 0.1316, 0.3911, 0.09573, 0.4339, 0.01365, 0.2917, 0.1316, 0.3911, 0.25, 0.4341, 0.25, 0.49, 0.09573, 0.4339, 0.8649, 0.387, 0.75, 0.4288, 0.75, 0.49, 0.9043, 0.4339, 0.9261, 0.2811, 0.8649, 0.387, 0.9043, 0.4339, 0.9864, 0.2917, 0.9049, 0.1606, 0.9261, 0.2811, 0.9864, 0.2917, 0.9578, 0.13, 0.8112, 0.08196, 0.9049, 0.1606, 0.9578, 0.13, 0.8321, 0.02447, 0.6888, 0.08196, 0.8112, 0.08196, 0.8321, 0.02447, 0.6679, 0.02447, 0.5951, 0.1606, 0.6888, 0.08196, 0.6679, 0.02447, 0.5422, 0.13, 0.5739, 0.2811, 0.5951, 0.1606, 0.5422, 0.13, 0.5136, 0.2917, 0.6351, 0.387, 0.5739, 0.2811, 0.5136, 0.2917, 0.5957, 0.4339, 0.75, 0.4288, 0.6351, 0.387, 0.5957, 0.4339, 0.75, 0.49, 1.0, 0.5, 1.0, 1.0, 0.8889, 1.0, 0.8889, 0.5, 0.8889, 0.5, 0.8889, 1.0, 0.7778, 1.0, 0.7778, 0.5, 0.7778, 0.5, 0.7778, 1.0, 0.6667, 1.0, 0.6667, 0.5, 0.6667, 0.5, 0.6667, 1.0, 0.5556, 1.0, 0.5556, 0.5, 0.5556, 0.5, 0.5556, 1.0, 0.4444, 1.0, 0.4444, 0.5, 0.4444, 0.5, 0.4444, 1.0, 0.3333, 1.0, 0.3333, 0.5, 0.3333, 0.5, 0.3333, 1.0, 0.2222, 1.0, 0.2222, 0.5, 0.4043, 0.4339, 0.25, 0.49, 0.09573, 0.4339, 0.01365, 0.2917, 0.04215, 0.13, 0.1679, 0.02447, 0.3321, 0.02447, 0.4578, 0.13, 0.4864, 0.2917, 0.2222, 0.5, 0.2222, 1.0, 0.1111, 1.0, 0.1111, 0.5, 0.1111, 0.5, 0.1111, 1.0, 4.47e-08, 1.0, 4.47e-08, 0.5, 0.75, 0.49, 0.9043, 0.4339, 0.9864, 0.2917, 0.9578, 0.13, 0.8321, 0.02447, 0.6679, 0.02447, 0.5422, 0.13, 0.5136, 0.2917, 0.5957, 0.4339, 1.0, 0.9847, 1.0, 1.0, 0.8889, 1.0, 0.8889, 0.9847, 0.8889, 0.9847, 0.8889, 1.0, 0.7778, 1.0, 0.7778, 0.9847, 0.7778, 0.9847, 0.7778, 1.0, 0.6667, 1.0, 0.6667, 0.9847, 0.6667, 0.9847, 0.6667, 1.0, 0.5556, 1.0, 0.5556, 0.9847, 0.5556, 0.9847, 0.5556, 1.0, 0.4444, 1.0, 0.4444, 0.9847, 0.4444, 0.9847, 0.4444, 1.0, 0.3333, 1.0, 0.3333, 0.9847, 0.3333, 0.9847, 0.3333, 1.0, 0.2222, 1.0, 0.2222, 0.9847, 0.4043, 0.4339, 0.25, 0.49, 0.09573, 0.4339, 0.01365, 0.2917, 0.04215, 0.13, 0.1679, 0.02447, 0.3321, 0.02447, 0.4578, 0.13, 0.4864, 0.2917, 0.2222, 0.9847, 0.2222, 1.0, 0.1111, 1.0, 0.1111, 0.9847, 0.1111, 0.9847, 0.1111, 1.0, 4.47e-08, 1.0, 4.47e-08, 0.9847, 0.75, 0.49, 0.9043, 0.4339, 0.9864, 0.2917, 0.9578, 0.13, 0.8321, 0.02447, 0.6679, 0.02447, 0.5422, 0.13, 0.5136, 0.2917, 0.5957, 0.4339, 0.1111, 0.5, 0.1111, 0.9847, 4.47e-08, 0.9847, 4.47e-08, 0.5, 0.2222, 0.5, 0.2222, 0.9847, 0.1111, 0.9847, 0.1111, 0.5, 0.3333, 0.5, 0.3333, 0.9847, 0.2222, 0.9847, 0.2222, 0.5, 0.4444, 0.5, 0.4444, 0.9847, 0.3333, 0.9847, 0.3333, 0.5, 0.5556, 0.5, 0.5556, 0.9847, 0.4444, 0.9847, 0.4444, 0.5, 0.6667, 0.5, 0.6667, 0.9847, 0.5556, 0.9847, 0.5556, 0.5, 0.7778, 0.5, 0.7778, 0.9847, 0.6667, 0.9847, 0.6667, 0.5, 0.8889, 0.5, 0.8889, 0.9847, 0.7778, 0.9847, 0.7778, 0.5, 1.0, 0.5, 1.0, 0.9847, 0.8889, 0.9847, 0.8889, 0.5])
me_cylinder_001.use_remesh_preserve_volume = False
me_cylinder_001.use_remesh_preserve_attributes = False
me_cylinder_001.use_mirror_vertex_groups = False
me_cylinder_001.update()

# ---- objects
ob_counter = bpy.data.objects.new('Counter', me_cube)
ob_light = bpy.data.objects.new('Light', light_light)
ob_camera = bpy.data.objects.new('Camera', cam_camera)
ob_glass = bpy.data.objects.new('glass', me_cube_004)
ob_shelf = bpy.data.objects.new('shelf', me_cube_005)
ob_framework = bpy.data.objects.new('framework', me_cylinder_001)

# ---- transforms, parenting, visibility, modifiers, constraints
ob_counter.location = (0.0, 0.0, 0.5599)
ob_counter.scale = (4.524, 1.0, 0.5445)
ob_counter.lock_rotations_4d = False
ob_counter.empty_display_type = 'ARROWS'
ob_counter.lineart.crease_threshold = 0.0
ob_light.location = (4.076, 1.005, 5.904)
ob_light.rotation_euler = (0.6503, 0.05522, 1.866)
ob_light.lock_rotations_4d = False
ob_light.empty_display_type = 'ARROWS'
ob_light.color = (0.0, 0.0, 0.0, 0.0)
ob_light.lineart.crease_threshold = 0.0
ob_camera.location = (7.359, -6.926, 4.958)
ob_camera.rotation_euler = (1.109, 0.0, 0.8149)
ob_camera.lock_rotations_4d = False
ob_camera.empty_display_type = 'ARROWS'
ob_camera.color = (0.0, 0.0, 0.0, 0.0)
ob_camera.display_type = 'WIRE'
ob_camera.lineart.crease_threshold = 0.0
ob_glass.location = (0.459, 0.0, 1.87)
ob_glass.scale = (4.067, 1.047, 0.7689)
ob_glass.lineart.crease_threshold = 0.0
_m = ob_glass.modifiers.new('Solidify', 'SOLIDIFY')
_m.nonmanifold_thickness_mode = 'FIXED'
_m.nonmanifold_merge_threshold = 0.0003
ob_shelf.location = (0.459, 0.2704, 1.425)
ob_shelf.scale = (4.067, 0.7331, 0.5274)
ob_shelf.lineart.crease_threshold = 0.0
_m = ob_shelf.modifiers.new('Solidify', 'SOLIDIFY')
_m.thickness = 0.02
_m.nonmanifold_thickness_mode = 'FIXED'
_m.nonmanifold_merge_threshold = 0.0003
ob_framework.location = (0.03727, -0.4248, 1.317)
ob_framework.scale = (0.5879, 0.5879, 0.3918)
ob_framework.lineart.crease_threshold = 0.0

# ---- collection membership
col_collection.objects.link(ob_counter)
col_collection.objects.link(ob_light)
col_collection.objects.link(ob_camera)
col_collection.objects.link(ob_glass)
col_collection.objects.link(ob_shelf)
col_collection.objects.link(ob_framework)

# ---- scene / render settings (as saved in the file)
scene.camera = ob_camera
scene.frame_start = 1; scene.frame_end = 250; scene.frame_set(1)
scene.render.engine = 'BLENDER_EEVEE_NEXT'
scene.cycles.use_denoising = False
scene.cycles.samples = 128
scene.cycles.sampling_pattern = 'TABULATED_SOBOL'
scene.cycles.use_adaptive_sampling = False
scene.cycles.use_light_tree = False
scene.view_settings.view_transform = 'Filmic'
bpy.context.view_layer.update()

